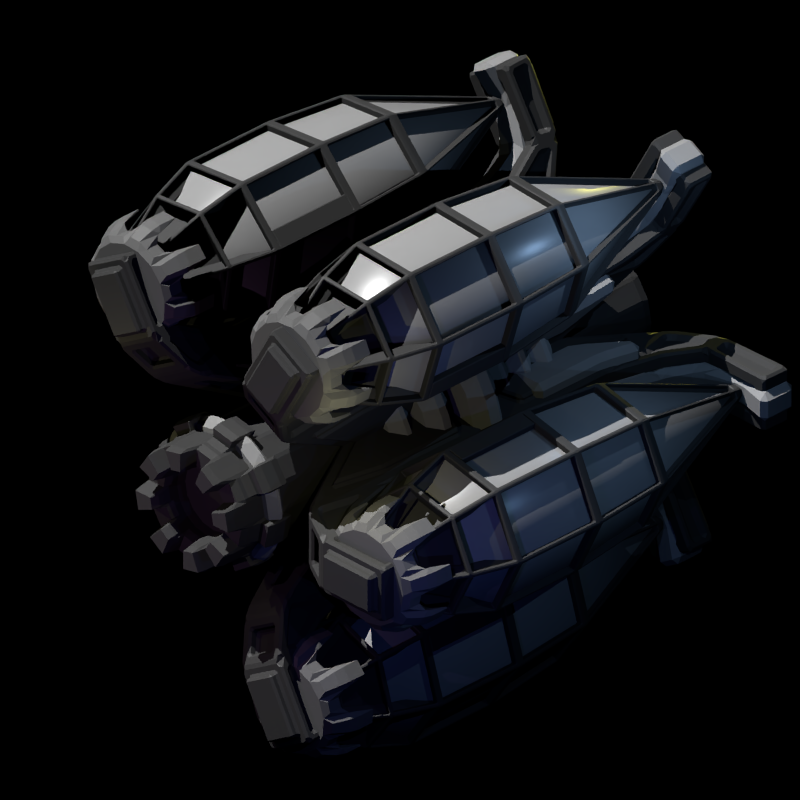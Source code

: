 # Source: emp_rack.blend  (saved by Blender 2.83.18; exported with 4.5.12 LTS)
import bpy
from mathutils import Matrix  # noqa: F401  (used for matrix-valued properties, if any)

bpy.ops.wm.read_factory_settings(use_empty=True)
scene = bpy.context.scene
scene.name = 'Scene'

# ---- collections
col_collection_1 = bpy.data.collections.new('Collection 1'); scene.collection.children.link(col_collection_1)
col_emp = bpy.data.collections.new('EMP'); scene.collection.children.link(col_emp)
col_rack = bpy.data.collections.new('Rack'); scene.collection.children.link(col_rack)

# ---- materials (node trees are filled in below, after node groups)
mat_material_001 = bpy.data.materials.new('Material.001')
mat_material_001.alpha_threshold = 0.0
mat_material_001.diffuse_color = (0.1193, 0.1193, 0.1193, 1.0)
mat_material_001.roughness = 0.5
mat_material_001.line_color = (0.0, 0.0, 0.0, 1.0)
mat_material = bpy.data.materials.new('Material')
mat_material.alpha_threshold = 0.0
mat_material.roughness = 0.5
mat_material.specular_intensity = 0.7233
mat_material.line_color = (0.0, 0.0, 0.0, 1.0)
mat_material_002 = bpy.data.materials.new('Material.002')
mat_material_002.alpha_threshold = 0.0
mat_material_002.roughness = 0.5
mat_material_002.specular_intensity = 0.7233
mat_material_002.line_color = (0.0, 0.0, 0.0, 1.0)
mat_rack_arm = bpy.data.materials.new('Rack Arm')
mat_emp_cap = bpy.data.materials.new('EMP Cap')

# ---- material node trees
mat_material_001.use_nodes = True; mat_material_001.node_tree.nodes.clear()
_N = mat_material_001.node_tree.nodes; _L = mat_material_001.node_tree.links
n0 = _N.new('ShaderNodeBsdfPrincipled'); n0.name = 'Principled BSDF'; n0.location = (10, 300)
n0.distribution = 'GGX'
n0.subsurface_method = 'BURLEY'
n0.inputs[0].default_value = (0.1193, 0.1193, 0.1193, 1.0)
n0.inputs[3].default_value = 1.45
n0.inputs[27].default_value = (0.0, 0.0, 0.0, 1.0)
n0.inputs[28].default_value = 1.0
n1 = _N.new('ShaderNodeOutputMaterial'); n1.name = 'Material Output'; n1.location = (300, 300)
_L.new(n0.outputs[0], n1.inputs[0])
n1.is_active_output = True
mat_material.use_nodes = True; mat_material.node_tree.nodes.clear()
_N = mat_material.node_tree.nodes; _L = mat_material.node_tree.links
n0 = _N.new('ShaderNodeBsdfPrincipled'); n0.name = 'Principled BSDF'; n0.location = (10, 300)
n0.distribution = 'GGX'
n0.subsurface_method = 'BURLEY'
n0.inputs[2].default_value = 0.3
n0.inputs[3].default_value = 1.45
n0.inputs[13].default_value = 1.0
n0.inputs[27].default_value = (0.0, 0.0, 0.0, 1.0)
n0.inputs[28].default_value = 1.0
n1 = _N.new('ShaderNodeOutputMaterial'); n1.name = 'Material Output'; n1.location = (300, 300)
_L.new(n0.outputs[0], n1.inputs[0])
n1.is_active_output = True
mat_rack_arm.use_nodes = True; mat_rack_arm.node_tree.nodes.clear()
_N = mat_rack_arm.node_tree.nodes; _L = mat_rack_arm.node_tree.links
n0 = _N.new('ShaderNodeBsdfPrincipled'); n0.name = 'Principled BSDF'; n0.location = (10, 300)
n0.distribution = 'GGX'
n0.subsurface_method = 'BURLEY'
n0.inputs[0].default_value = (0.1193, 0.1193, 0.1193, 1.0)
n0.inputs[3].default_value = 1.45
n0.inputs[27].default_value = (0.0, 0.0, 0.0, 1.0)
n0.inputs[28].default_value = 1.0
n1 = _N.new('ShaderNodeOutputMaterial'); n1.name = 'Material Output'; n1.location = (300, 300)
_L.new(n0.outputs[0], n1.inputs[0])
n1.is_active_output = True
mat_emp_cap.use_nodes = True; mat_emp_cap.node_tree.nodes.clear()
_N = mat_emp_cap.node_tree.nodes; _L = mat_emp_cap.node_tree.links
n0 = _N.new('ShaderNodeBsdfPrincipled'); n0.name = 'Principled BSDF'; n0.location = (10, 300)
n0.distribution = 'GGX'
n0.subsurface_method = 'BURLEY'
n0.inputs[0].default_value = (0.3424, 0.3424, 0.3424, 1.0)
n0.inputs[3].default_value = 1.45
n0.inputs[27].default_value = (0.0, 0.0, 0.0, 1.0)
n0.inputs[28].default_value = 1.0
n1 = _N.new('ShaderNodeOutputMaterial'); n1.name = 'Material Output'; n1.location = (300, 300)
_L.new(n0.outputs[0], n1.inputs[0])
n1.is_active_output = True

# ---- world
world_world = bpy.data.worlds.new('World'); scene.world = world_world
world_world.color = (0.0, 0.0, 0.0)
world_world.use_sun_shadow = False
world_world.sun_shadow_jitter_overblur = 0.0
world_world.cycles.sampling_method = 'MANUAL'
world_world.cycles.sample_map_resolution = 256
world_world.light_settings.ao_factor = 0.02247
world_world.light_settings.distance = 104.7

# ---- cameras
cam_camera = bpy.data.cameras.new('Camera')
cam_camera.type = 'ORTHO'
cam_camera.clip_end = 100.0
cam_camera.lens = 35.0
cam_camera.sensor_width = 32.0
cam_camera.sensor_height = 18.0
cam_camera.ortho_scale = 9.0
cam_camera.dof.focus_distance = 0.0
cam_camera.dof.aperture_fstop = 128.0

# ---- lights
light_sun = bpy.data.lights.new('Sun', 'SUN')
light_sun.transmission_factor = 0.0
light_sun.angle = 0.0
light_sun.energy = 2.0
light_sun.shadow_buffer_clip_start = 0.5
light_sun.shadow_soft_size = 1.0
light_sun.shadow_cascade_max_distance = 1000.0
light_sun.cycles.use_multiple_importance_sampling = False
light_lamp = bpy.data.lights.new('Lamp', 'POINT')
light_lamp.color = (0.3893, 0.6324, 1.0)
light_lamp.transmission_factor = 0.0
light_lamp.cutoff_distance = 30.0
light_lamp.energy = 20.0
light_lamp.shadow_buffer_clip_start = 1.001
light_lamp.shadow_maximum_resolution = 0.002
light_lamp.use_absolute_resolution = True
light_lamp.cycles.use_multiple_importance_sampling = False
light_lamp_001 = bpy.data.lights.new('Lamp.001', 'POINT')
light_lamp_001.color = (1.0, 0.9261, 0.4878)
light_lamp_001.transmission_factor = 0.0
light_lamp_001.cutoff_distance = 30.0
light_lamp_001.shadow_buffer_clip_start = 1.001
light_lamp_001.shadow_maximum_resolution = 0.002
light_lamp_001.use_absolute_resolution = True
light_lamp_001.cycles.use_multiple_importance_sampling = False
light_lamp_002 = bpy.data.lights.new('Lamp.002', 'POINT')
light_lamp_002.color = (0.1333, 0.2326, 1.0)
light_lamp_002.transmission_factor = 0.0
light_lamp_002.cutoff_distance = 30.0
light_lamp_002.energy = 20.0
light_lamp_002.shadow_buffer_clip_start = 1.001
light_lamp_002.shadow_maximum_resolution = 0.002
light_lamp_002.use_absolute_resolution = True
light_lamp_002.cycles.use_multiple_importance_sampling = False
light_lamp_003 = bpy.data.lights.new('Lamp.003', 'POINT')
light_lamp_003.color = (1.0, 0.9468, 0.1347)
light_lamp_003.transmission_factor = 0.0
light_lamp_003.cutoff_distance = 30.0
light_lamp_003.energy = 200.0
light_lamp_003.shadow_buffer_clip_start = 1.001
light_lamp_003.shadow_maximum_resolution = 0.002
light_lamp_003.use_absolute_resolution = True
light_lamp_003.cycles.use_multiple_importance_sampling = False
light_point = bpy.data.lights.new('Point', 'POINT')
light_point.color = (0.3104, 0.5797, 1.0)
light_point.transmission_factor = 0.0
light_point.energy = 20.0
light_point.shadow_maximum_resolution = 0.002
light_point.use_absolute_resolution = True
light_point_001 = bpy.data.lights.new('Point.001', 'POINT')
light_point_001.color = (0.3569, 0.2621, 1.0)
light_point_001.transmission_factor = 0.0
light_point_001.shadow_maximum_resolution = 0.002
light_point_001.use_absolute_resolution = True
light_point_002 = bpy.data.lights.new('Point.002', 'POINT')
light_point_002.color = (1.0, 0.946, 0.4808)
light_point_002.transmission_factor = 0.0
light_point_002.shadow_maximum_resolution = 0.002
light_point_002.use_absolute_resolution = True
light_point_003 = bpy.data.lights.new('Point.003', 'POINT')
light_point_003.color = (0.913, 0.4664, 1.0)
light_point_003.transmission_factor = 0.0
light_point_003.shadow_maximum_resolution = 0.002
light_point_003.use_absolute_resolution = True

# ---- meshes
me_cylinder_001 = bpy.data.meshes.new('Cylinder.001')
me_cylinder_001.from_pydata([(-0.3483, -1.795, 3.059), (-1.64, -1.795, 3.059), (-0.3483, -2.284, 2.342), (-1.64, -2.284, 2.342), (-0.3483, -2.028, 1.513), (-1.64, -2.028, 1.513), (-0.3483, -1.22, 1.196), (-1.64, -1.22, 1.196), (-0.3483, -0.4686, 1.629), (-1.64, -0.4686, 1.629), (-0.3483, -0.3393, 2.488), (-1.64, -0.3393, 2.488), (-0.3483, -0.9295, 3.124), (-1.64, -0.9295, 3.124), (0.7822, -1.741, 2.965), (0.7822, -2.176, 2.326), (0.7822, -1.948, 1.586), (0.7822, -1.228, 1.304), (0.7822, -0.5583, 1.691), (0.7822, -0.443, 2.456), (0.7822, -0.9691, 3.023), (2.796, -1.344, 2.278), (2.796, -1.392, 2.207), (2.796, -1.367, 2.126), (2.796, -1.288, 2.095), (2.796, -1.214, 2.138), (2.796, -1.201, 2.222), (2.796, -1.259, 2.284), (-2.222, -1.703, 2.9), (-2.222, -2.102, 2.314), (-2.222, -1.893, 1.638), (-2.222, -1.234, 1.379), (-2.222, -0.6205, 1.733), (-2.222, -0.515, 2.433), (-2.222, -0.9967, 2.953), (-2.717, -1.565, 2.661), (-2.717, -1.83, 2.273), (-2.717, -1.692, 1.825), (-2.717, -1.254, 1.653), (-2.717, -0.8477, 1.888), (-2.717, -0.7777, 2.352), (-2.717, -1.097, 2.697), (-0.2917, -1.815, 3.02), (-0.2917, -2.255, 2.375), (0.7257, -1.766, 2.936), (0.7257, -2.159, 2.36), (-0.2917, -1.751, 3.057), (-0.2917, -0.9724, 3.116), (0.7257, -1.702, 2.973), (0.7257, -1.008, 3.025), (-0.4128, -1.752, 3.062), (-1.575, -1.752, 3.062), (-0.4128, -0.9728, 3.12), (-1.575, -0.9728, 3.12), (-0.4128, -1.819, 3.023), (-1.575, -1.819, 3.023), (-0.4128, -2.259, 2.378), (-1.575, -2.259, 2.378), (-0.2917, -2.266, 2.302), (-0.2917, -2.036, 1.556), (0.7257, -2.17, 2.287), (0.7257, -1.964, 1.622), (-0.2917, -0.3724, 2.516), (-0.2917, -0.9036, 3.089), (0.7257, -0.4657, 2.487), (0.7257, -0.9393, 2.998), (-0.4128, -0.3688, 2.519), (-1.575, -0.3688, 2.519), (-0.4128, -0.9, 3.092), (-1.575, -0.9, 3.092), (-0.4128, -2.271, 2.3), (-1.575, -2.271, 2.3), (-0.4128, -2.041, 1.554), (-1.575, -2.041, 1.554), (-0.4128, -2.08, 2.359), (-1.575, -2.08, 2.359), (-0.4128, -1.85, 1.613), (-1.575, -1.85, 1.613), (-0.309, -2.076, 2.361), (-0.309, -1.846, 1.614), (0.7085, -1.979, 2.346), (0.7085, -1.774, 1.681), (-0.309, -1.651, 2.908), (-0.309, -2.091, 2.263), (0.7085, -1.602, 2.823), (0.7085, -1.994, 2.248), (-0.309, -1.736, 2.858), (-0.309, -0.9575, 2.917), (0.7085, -1.687, 2.774), (0.7085, -0.9932, 2.826), (-0.309, -0.5184, 2.38), (-0.309, -1.05, 2.953), (0.7085, -0.6117, 2.352), (0.7085, -1.085, 2.862), (-0.4128, -0.5154, 2.383), (-1.575, -0.5154, 2.383), (-0.4128, -1.047, 2.956), (-1.575, -1.047, 2.956), (-0.4128, -1.737, 2.863), (-1.575, -1.737, 2.863), (-0.4128, -0.9578, 2.921), (-1.575, -0.9578, 2.921), (-0.4128, -1.654, 2.91), (-1.575, -1.654, 2.91), (-0.4128, -2.094, 2.265), (-1.575, -2.094, 2.265), (-0.4128, -2.1, 1.745), (-1.575, -2.1, 1.745), (-0.4128, -1.909, 1.804), (-1.575, -1.909, 1.804), (-1.669, -1.812, 3.018), (-1.669, -2.252, 2.373), (-2.193, -1.73, 2.875), (-2.193, -2.089, 2.348), (-1.614, -1.653, 2.91), (-1.614, -2.093, 2.265), (-2.139, -1.571, 2.767), (-2.139, -1.93, 2.24), (-1.669, -1.751, 3.054), (-1.669, -0.9722, 3.112), (-2.193, -1.668, 2.91), (-2.193, -1.033, 2.958), (-1.614, -1.737, 2.862), (-1.614, -0.9578, 2.92), (-2.139, -1.654, 2.719), (-2.139, -1.018, 2.766), (-1.669, -0.3749, 2.514), (-1.669, -0.9061, 3.086), (-2.193, -0.533, 2.465), (-2.193, -0.9665, 2.932), (-1.614, -0.5159, 2.383), (-1.614, -1.047, 2.955), (-2.139, -0.674, 2.334), (-2.139, -1.108, 2.801), (-1.669, -2.263, 2.303), (-1.669, -2.033, 1.557), (-2.193, -2.099, 2.278), (-2.193, -1.911, 1.669), (-1.614, -2.079, 2.36), (-1.614, -1.849, 1.613), (-2.139, -1.916, 2.335), (-2.139, -1.728, 1.726), (-2.247, -2.08, 2.284), (-2.247, -1.892, 1.675), (-2.692, -1.835, 2.247), (-2.692, -1.71, 1.843), (-2.158, -1.909, 2.337), (-2.158, -1.721, 1.728), (-2.603, -1.664, 2.3), (-2.603, -1.539, 1.896), (-2.247, -1.713, 2.863), (-2.247, -2.072, 2.337), (-2.692, -1.589, 2.649), (-2.692, -1.827, 2.3), (-2.158, -1.565, 2.763), (-2.158, -1.924, 2.236), (-2.603, -1.441, 2.548), (-2.603, -1.679, 2.199), (-2.247, -1.667, 2.89), (-2.247, -1.031, 2.938), (-2.692, -1.543, 2.676), (-2.692, -1.121, 2.707), (-2.158, -1.653, 2.712), (-2.158, -1.018, 2.759), (-2.603, -1.53, 2.497), (-2.603, -1.108, 2.529), (-2.222, -0.515, 2.433), (-2.222, -0.9967, 2.953), (-2.717, -0.7777, 2.352), (-2.717, -1.097, 2.697), (-2.247, -0.5481, 2.451), (-2.247, -0.9817, 2.918), (-2.692, -0.7846, 2.378), (-2.692, -1.072, 2.688), (-2.158, -0.6792, 2.329), (-2.158, -1.113, 2.797), (-2.603, -0.9157, 2.256), (-2.603, -1.203, 2.566), (0.8829, -0.4955, 2.46), (0.8829, -0.969, 2.97), (2.695, -1.178, 2.249), (2.695, -1.23, 2.305), (0.8495, -0.5645, 2.396), (0.8495, -1.038, 2.906), (2.662, -1.247, 2.185), (2.662, -1.299, 2.241), (0.8829, -1.699, 2.932), (0.8829, -1.005, 2.984), (2.695, -1.342, 2.314), (2.695, -1.266, 2.319), (0.8495, -1.692, 2.838), (0.8495, -0.998, 2.89), (2.662, -1.335, 2.22), (2.662, -1.259, 2.225), (0.8829, -1.733, 2.913), (0.8829, -2.125, 2.337), (2.695, -1.376, 2.294), (2.695, -1.419, 2.231), (0.8495, -1.655, 2.86), (0.8495, -2.047, 2.284), (2.662, -1.298, 2.241), (2.662, -1.341, 2.178), (0.8829, -2.131, 2.299), (0.8829, -1.926, 1.634), (2.695, -1.425, 2.193), (2.695, -1.402, 2.12), (0.8495, -2.041, 2.327), (0.8495, -1.836, 1.662), (2.662, -1.335, 2.221), (2.662, -1.312, 2.147), (-2.247, -0.6275, 1.77), (-2.247, -0.5325, 2.4), (-2.692, -0.832, 1.909), (-2.692, -0.769, 2.327), (-2.158, -0.8043, 1.797), (-2.158, -0.7093, 2.427), (-2.603, -1.009, 1.936), (-2.603, -0.9458, 2.354), (-2.247, -1.209, 1.407), (-2.247, -0.6574, 1.726), (-2.692, -1.228, 1.654), (-2.692, -0.8619, 1.865), (-2.158, -1.299, 1.562), (-2.158, -0.7468, 1.881), (-2.603, -1.317, 1.809), (-2.603, -0.9513, 2.02), (-2.247, -1.856, 1.636), (-2.247, -1.262, 1.403), (-2.692, -1.674, 1.805), (-2.692, -1.281, 1.65), (-2.158, -1.79, 1.803), (-2.158, -1.197, 1.57), (-2.603, -1.609, 1.971), (-2.603, -1.215, 1.817), (-1.669, -0.4703, 1.674), (-1.669, -0.3539, 2.446), (-2.193, -0.607, 1.767), (-2.193, -0.512, 2.397), (-1.614, -0.6606, 1.702), (-1.614, -0.5442, 2.475), (-2.139, -0.7973, 1.795), (-2.139, -0.7023, 2.426), (-1.669, -1.187, 1.224), (-1.669, -0.5103, 1.615), (-2.193, -1.199, 1.389), (-2.193, -0.647, 1.708), (-1.614, -1.283, 1.391), (-1.614, -0.6065, 1.782), (-2.139, -1.295, 1.556), (-2.139, -0.7432, 1.875), (-1.669, -1.984, 1.504), (-1.669, -1.257, 1.219), (-2.193, -1.863, 1.617), (-2.193, -1.27, 1.384), (-1.614, -1.914, 1.684), (-1.614, -1.187, 1.398), (-2.139, -1.793, 1.796), (-2.139, -1.2, 1.563), (-0.4128, -0.4621, 1.672), (-1.575, -0.4621, 1.672), (-0.4128, -0.3457, 2.445), (-1.575, -0.3457, 2.445), (-0.4128, -0.6599, 1.702), (-1.575, -0.6599, 1.702), (-0.4128, -0.5435, 2.474), (-1.575, -0.5435, 2.474), (-0.4128, -1.183, 1.217), (-1.575, -1.183, 1.217), (-0.4128, -0.5062, 1.608), (-1.575, -0.5062, 1.608), (-0.4128, -1.283, 1.39), (-1.575, -1.283, 1.39), (-0.4128, -0.6062, 1.781), (-1.575, -0.6062, 1.781), (-0.4128, -1.988, 1.497), (-1.575, -1.988, 1.497), (-0.4128, -1.261, 1.211), (-1.575, -1.261, 1.211), (-0.4128, -1.914, 1.683), (-1.575, -1.914, 1.683), (-0.4128, -1.187, 1.398), (-1.575, -1.187, 1.398), (-0.2917, -0.467, 1.673), (-0.2917, -0.3506, 2.445), (0.7257, -0.5477, 1.728), (0.7257, -0.4439, 2.417), (-0.309, -0.664, 1.703), (-0.309, -0.5476, 2.475), (0.7085, -0.7447, 1.758), (0.7085, -0.6409, 2.446), (-0.2917, -1.185, 1.222), (-0.2917, -0.5086, 1.612), (0.7257, -1.192, 1.319), (0.7257, -0.5893, 1.667), (-0.309, -1.285, 1.394), (-0.309, -0.6083, 1.785), (0.7085, -1.292, 1.491), (0.7085, -0.6889, 1.84), (-0.2917, -1.986, 1.501), (-0.2917, -1.259, 1.216), (0.7257, -1.914, 1.568), (0.7257, -1.266, 1.313), (-0.309, -1.913, 1.687), (-0.309, -1.186, 1.401), (0.7085, -1.841, 1.753), (0.7085, -1.193, 1.499), (0.8829, -0.5878, 1.734), (0.8829, -0.4841, 2.423), (2.695, -1.178, 2.136), (2.695, -1.166, 2.212), (0.8495, -0.681, 1.748), (0.8495, -0.5772, 2.437), (2.662, -1.271, 2.15), (2.662, -1.26, 2.226), (0.8829, -1.213, 1.354), (0.8829, -0.6096, 1.702), (2.695, -1.266, 2.066), (2.695, -1.2, 2.104), (0.8495, -1.26, 1.436), (0.8495, -0.6567, 1.784), (2.662, -1.313, 2.148), (2.662, -1.247, 2.186), (0.8829, -1.899, 1.606), (0.8829, -1.251, 1.351), (2.695, -1.376, 2.091), (2.695, -1.305, 2.063), (0.8495, -1.865, 1.693), (0.8495, -1.217, 1.439), (2.662, -1.341, 2.179), (2.662, -1.27, 2.151), (-2.717, -1.511, 2.567), (-2.717, -1.722, 2.257), (-2.717, -1.612, 1.899), (-2.717, -1.263, 1.762), (-2.717, -0.9378, 1.949), (-2.717, -0.8819, 2.32), (-2.717, -1.137, 2.595), (-2.651, -1.511, 2.567), (-2.651, -1.722, 2.257), (-2.651, -1.612, 1.899), (-2.651, -1.263, 1.762), (-2.651, -0.9378, 1.949), (-2.651, -0.8819, 2.32), (-2.651, -1.137, 2.595), (-2.651, -1.473, 2.501), (-2.651, -1.646, 2.246), (-2.651, -1.556, 1.951), (-2.651, -1.268, 1.838), (-2.651, -1.001, 1.992), (-2.651, -0.9551, 2.298), (-2.651, -1.165, 2.524), (-2.757, -1.46, 2.479), (-2.757, -1.622, 2.242), (-2.757, -1.537, 1.968), (-2.757, -1.27, 1.863), (-2.757, -1.022, 2.006), (-2.757, -0.9787, 2.29), (-2.757, -1.174, 2.501), (-2.757, -1.415, 2.401), (-2.757, -1.533, 2.229), (-2.757, -1.471, 2.029), (-2.757, -1.277, 1.953), (-2.757, -1.096, 2.057), (-2.757, -1.065, 2.264), (-2.757, -1.207, 2.417), (-2.596, -1.372, 2.327), (-2.596, -1.448, 2.216), (-2.596, -1.408, 2.088), (-2.596, -1.283, 2.039), (-2.596, -1.167, 2.106), (-2.596, -1.147, 2.238), (-2.596, -1.238, 2.337), (2.874, -1.311, 2.221), (2.874, -1.327, 2.198), (2.874, -1.318, 2.171), (2.874, -1.292, 2.161), (2.874, -1.268, 2.175), (2.874, -1.264, 2.202), (2.874, -1.283, 2.223)], [], [(3, 2, 56, 57), (5, 4, 72, 73), (7, 6, 276, 277), (9, 8, 268, 269), (11, 10, 260, 261), (13, 34, 121, 119), (13, 1, 51, 53), (13, 12, 68, 69), (0, 14, 48, 46), (14, 21, 188, 186), (19, 10, 62, 64), (18, 8, 282, 284), (17, 6, 290, 292), (16, 4, 298, 300), (15, 2, 58, 60), (2, 15, 45, 43), (27, 21, 372, 378), (26, 19, 178, 180), (25, 18, 306, 308), (24, 17, 314, 316), (23, 16, 322, 324), (22, 15, 202, 204), (15, 22, 197, 195), (34, 41, 161, 159), (11, 33, 128, 126), (9, 32, 236, 234), (7, 31, 244, 242), (5, 30, 252, 250), (3, 29, 136, 134), (29, 3, 111, 113), (35, 41, 336, 330), (33, 40, 168, 166), (32, 39, 212, 210), (31, 38, 220, 218), (30, 37, 228, 226), (29, 36, 144, 142), (36, 29, 151, 153), (43, 45, 85, 83), (14, 0, 42, 44), (15, 14, 44, 45), (0, 2, 43, 42), (46, 48, 88, 86), (20, 12, 47, 49), (14, 20, 49, 48), (12, 0, 46, 47), (53, 51, 99, 101), (0, 12, 52, 50), (12, 13, 53, 52), (1, 0, 50, 51), (57, 56, 104, 105), (0, 1, 55, 54), (1, 3, 57, 55), (2, 0, 54, 56), (60, 58, 78, 80), (4, 16, 61, 59), (16, 15, 60, 61), (2, 4, 59, 58), (64, 62, 90, 92), (12, 20, 65, 63), (20, 19, 64, 65), (10, 12, 63, 62), (69, 68, 96, 97), (11, 13, 69, 67), (12, 10, 66, 68), (10, 11, 67, 66), (72, 76, 108, 106), (3, 5, 73, 71), (4, 2, 70, 72), (2, 3, 71, 70), (74, 75, 77, 76), (71, 73, 77, 75), (72, 70, 74, 76), (70, 71, 75, 74), (78, 79, 81, 80), (59, 61, 81, 79), (61, 60, 80, 81), (58, 59, 79, 78), (82, 83, 85, 84), (44, 42, 82, 84), (45, 44, 84, 85), (42, 43, 83, 82), (87, 86, 88, 89), (49, 47, 87, 89), (48, 49, 89, 88), (47, 46, 86, 87), (90, 91, 93, 92), (63, 65, 93, 91), (65, 64, 92, 93), (62, 63, 91, 90), (94, 95, 97, 96), (67, 69, 97, 95), (68, 66, 94, 96), (66, 67, 95, 94), (100, 101, 99, 98), (50, 52, 100, 98), (52, 53, 101, 100), (51, 50, 98, 99), (102, 103, 105, 104), (54, 55, 103, 102), (55, 57, 105, 103), (56, 54, 102, 104), (107, 106, 108, 109), (77, 73, 107, 109), (76, 77, 109, 108), (73, 72, 106, 107), (113, 111, 115, 117), (1, 28, 112, 110), (28, 29, 113, 112), (3, 1, 110, 111), (115, 114, 116, 117), (110, 112, 116, 114), (112, 113, 117, 116), (111, 110, 114, 115), (119, 121, 125, 123), (28, 1, 118, 120), (34, 28, 120, 121), (1, 13, 119, 118), (122, 123, 125, 124), (120, 118, 122, 124), (121, 120, 124, 125), (118, 119, 123, 122), (126, 128, 132, 130), (34, 13, 127, 129), (33, 34, 129, 128), (13, 11, 126, 127), (131, 130, 132, 133), (129, 127, 131, 133), (128, 129, 133, 132), (127, 126, 130, 131), (134, 136, 140, 138), (30, 5, 135, 137), (29, 30, 137, 136), (5, 3, 134, 135), (139, 138, 140, 141), (137, 135, 139, 141), (136, 137, 141, 140), (135, 134, 138, 139), (142, 144, 148, 146), (37, 30, 143, 145), (36, 37, 145, 144), (30, 29, 142, 143), (147, 146, 148, 149), (145, 143, 147, 149), (144, 145, 149, 148), (143, 142, 146, 147), (153, 151, 155, 157), (28, 35, 152, 150), (35, 36, 153, 152), (29, 28, 150, 151), (155, 154, 156, 157), (150, 152, 156, 154), (152, 153, 157, 156), (151, 150, 154, 155), (159, 161, 165, 163), (35, 28, 158, 160), (41, 35, 160, 161), (28, 34, 159, 158), (162, 163, 165, 164), (160, 158, 162, 164), (161, 160, 164, 165), (158, 159, 163, 162), (166, 168, 172, 170), (41, 34, 167, 169), (40, 41, 169, 168), (34, 33, 166, 167), (170, 172, 176, 174), (169, 167, 171, 173), (168, 169, 173, 172), (167, 166, 170, 171), (175, 174, 176, 177), (173, 171, 175, 177), (172, 173, 177, 176), (171, 170, 174, 175), (180, 178, 182, 184), (20, 27, 181, 179), (27, 26, 180, 181), (19, 20, 179, 178), (182, 183, 185, 184), (179, 181, 185, 183), (181, 180, 184, 185), (178, 179, 183, 182), (186, 188, 192, 190), (27, 20, 187, 189), (21, 27, 189, 188), (20, 14, 186, 187), (191, 190, 192, 193), (189, 187, 191, 193), (188, 189, 193, 192), (187, 186, 190, 191), (195, 197, 201, 199), (21, 14, 194, 196), (22, 21, 196, 197), (14, 15, 195, 194), (198, 199, 201, 200), (196, 194, 198, 200), (197, 196, 200, 201), (194, 195, 199, 198), (204, 202, 206, 208), (16, 23, 205, 203), (23, 22, 204, 205), (15, 16, 203, 202), (206, 207, 209, 208), (203, 205, 209, 207), (205, 204, 208, 209), (202, 203, 207, 206), (210, 212, 216, 214), (40, 33, 211, 213), (39, 40, 213, 212), (33, 32, 210, 211), (215, 214, 216, 217), (213, 211, 215, 217), (212, 213, 217, 216), (211, 210, 214, 215), (218, 220, 224, 222), (39, 32, 219, 221), (38, 39, 221, 220), (32, 31, 218, 219), (223, 222, 224, 225), (221, 219, 223, 225), (220, 221, 225, 224), (219, 218, 222, 223), (226, 228, 232, 230), (38, 31, 227, 229), (37, 38, 229, 228), (31, 30, 226, 227), (231, 230, 232, 233), (229, 227, 231, 233), (228, 229, 233, 232), (227, 226, 230, 231), (234, 236, 240, 238), (33, 11, 235, 237), (32, 33, 237, 236), (11, 9, 234, 235), (239, 238, 240, 241), (237, 235, 239, 241), (236, 237, 241, 240), (235, 234, 238, 239), (242, 244, 248, 246), (32, 9, 243, 245), (31, 32, 245, 244), (9, 7, 242, 243), (247, 246, 248, 249), (245, 243, 247, 249), (244, 245, 249, 248), (243, 242, 246, 247), (250, 252, 256, 254), (31, 7, 251, 253), (30, 31, 253, 252), (7, 5, 250, 251), (255, 254, 256, 257), (253, 251, 255, 257), (252, 253, 257, 256), (251, 250, 254, 255), (261, 260, 264, 265), (9, 11, 261, 259), (10, 8, 258, 260), (8, 9, 259, 258), (262, 263, 265, 264), (259, 261, 265, 263), (260, 258, 262, 264), (258, 259, 263, 262), (269, 268, 272, 273), (7, 9, 269, 267), (8, 6, 266, 268), (6, 7, 267, 266), (270, 271, 273, 272), (267, 269, 273, 271), (268, 266, 270, 272), (266, 267, 271, 270), (277, 276, 280, 281), (5, 7, 277, 275), (6, 4, 274, 276), (4, 5, 275, 274), (278, 279, 281, 280), (275, 277, 281, 279), (276, 274, 278, 280), (274, 275, 279, 278), (284, 282, 286, 288), (10, 19, 285, 283), (19, 18, 284, 285), (8, 10, 283, 282), (286, 287, 289, 288), (283, 285, 289, 287), (285, 284, 288, 289), (282, 283, 287, 286), (292, 290, 294, 296), (8, 18, 293, 291), (18, 17, 292, 293), (6, 8, 291, 290), (294, 295, 297, 296), (291, 293, 297, 295), (293, 292, 296, 297), (290, 291, 295, 294), (300, 298, 302, 304), (6, 17, 301, 299), (17, 16, 300, 301), (4, 6, 299, 298), (302, 303, 305, 304), (299, 301, 305, 303), (301, 300, 304, 305), (298, 299, 303, 302), (308, 306, 310, 312), (19, 26, 309, 307), (26, 25, 308, 309), (18, 19, 307, 306), (310, 311, 313, 312), (307, 309, 313, 311), (309, 308, 312, 313), (306, 307, 311, 310), (316, 314, 318, 320), (18, 25, 317, 315), (25, 24, 316, 317), (17, 18, 315, 314), (318, 319, 321, 320), (315, 317, 321, 319), (317, 316, 320, 321), (314, 315, 319, 318), (324, 322, 326, 328), (17, 24, 325, 323), (24, 23, 324, 325), (16, 17, 323, 322), (326, 327, 329, 328), (323, 325, 329, 327), (325, 324, 328, 329), (322, 323, 327, 326), (330, 336, 343, 337), (41, 40, 335, 336), (40, 39, 334, 335), (39, 38, 333, 334), (38, 37, 332, 333), (37, 36, 331, 332), (36, 35, 330, 331), (337, 343, 350, 344), (336, 335, 342, 343), (335, 334, 341, 342), (334, 333, 340, 341), (333, 332, 339, 340), (332, 331, 338, 339), (331, 330, 337, 338), (344, 350, 357, 351), (343, 342, 349, 350), (342, 341, 348, 349), (341, 340, 347, 348), (340, 339, 346, 347), (339, 338, 345, 346), (338, 337, 344, 345), (351, 357, 364, 358), (350, 349, 356, 357), (349, 348, 355, 356), (348, 347, 354, 355), (347, 346, 353, 354), (346, 345, 352, 353), (345, 344, 351, 352), (358, 364, 371, 365), (357, 356, 363, 364), (356, 355, 362, 363), (355, 354, 361, 362), (354, 353, 360, 361), (353, 352, 359, 360), (352, 351, 358, 359), (366, 365, 371, 370, 369, 368, 367), (364, 363, 370, 371), (363, 362, 369, 370), (362, 361, 368, 369), (361, 360, 367, 368), (360, 359, 366, 367), (359, 358, 365, 366), (372, 373, 374, 375, 376, 377, 378), (26, 27, 378, 377), (25, 26, 377, 376), (24, 25, 376, 375), (23, 24, 375, 374), (22, 23, 374, 373), (21, 22, 373, 372)])
me_cylinder_001.materials.append(mat_material_001)
me_cylinder_001.use_remesh_preserve_volume = False
me_cylinder_001.use_remesh_preserve_attributes = False
me_cylinder_001.use_mirror_vertex_groups = False
me_cylinder_001.update()
me_cylinder_002 = bpy.data.meshes.new('Cylinder.002')
me_cylinder_002.from_pydata([(-0.3729, -1.75, 2.981), (-1.615, -1.75, 2.981), (-0.3729, -2.195, 2.328), (-1.615, -2.195, 2.328), (-0.3729, -1.962, 1.574), (-1.615, -1.962, 1.574), (-0.3729, -1.227, 1.285), (-1.615, -1.227, 1.285), (-0.3729, -0.5429, 1.68), (-1.615, -0.5429, 1.68), (-0.3729, -0.4252, 2.461), (-1.615, -0.4252, 2.461), (-0.3729, -0.9623, 3.04), (-1.615, -0.9623, 3.04), (0.7831, -1.698, 2.891), (0.7831, -2.092, 2.313), (0.7831, -1.886, 1.644), (0.7831, -1.235, 1.388), (0.7831, -0.6284, 1.738), (0.7831, -0.524, 2.431), (0.7831, -1.0, 2.944), (2.693, -1.318, 2.232), (2.693, -1.34, 2.2), (2.693, -1.328, 2.162), (2.693, -1.291, 2.148), (2.693, -1.257, 2.167), (2.693, -1.251, 2.206), (2.693, -1.278, 2.235), (-2.402, -1.52, 2.583), (-2.402, -1.741, 2.26), (-2.402, -1.625, 1.886), (-2.402, -1.261, 1.743), (-2.402, -0.9224, 1.939), (-2.402, -0.8641, 2.326), (-2.402, -1.13, 2.612)], [], [(0, 1, 3, 2), (2, 3, 5, 4), (4, 5, 7, 6), (6, 7, 9, 8), (8, 9, 11, 10), (1, 13, 34, 28), (12, 13, 1, 0), (10, 11, 13, 12), (12, 0, 14, 20), (20, 14, 21, 27), (10, 12, 20, 19), (8, 10, 19, 18), (6, 8, 18, 17), (4, 6, 17, 16), (2, 4, 16, 15), (0, 2, 15, 14), (21, 22, 23, 24, 25, 26, 27), (19, 20, 27, 26), (18, 19, 26, 25), (17, 18, 25, 24), (16, 17, 24, 23), (15, 16, 23, 22), (14, 15, 22, 21), (29, 28, 34, 33, 32, 31, 30), (13, 11, 33, 34), (11, 9, 32, 33), (9, 7, 31, 32), (7, 5, 30, 31), (5, 3, 29, 30), (3, 1, 28, 29)])
me_cylinder_002.polygons.foreach_set('use_smooth', [True] * 30)
me_cylinder_002.materials.append(mat_material)
me_cylinder_002.use_remesh_preserve_volume = False
me_cylinder_002.use_remesh_preserve_attributes = False
me_cylinder_002.use_mirror_vertex_groups = False
me_cylinder_002.update()
me_cylinder_003 = bpy.data.meshes.new('Cylinder.003')
me_cylinder_003.from_pydata([(-0.02261, 1.16, -1.039e-08), (0.2867, 1.16, 1.971e-07), (-0.02261, 1.06, -0.4719), (0.2867, 1.06, -0.4719), (-0.02261, 0.7764, -0.8623), (0.2867, 0.7764, -0.8623), (-0.02261, 0.3586, -1.104), (0.2867, 0.3586, -1.104), (-0.02261, -0.1213, -1.154), (0.2867, -0.1213, -1.154), (-0.02261, -0.5802, -1.005), (0.2867, -0.5802, -1.005), (-0.02261, -0.9387, -0.682), (0.2867, -0.9387, -0.682), (-0.02261, -1.135, -0.2412), (0.2867, -1.135, -0.2412), (-0.02261, -1.135, 0.2412), (0.2867, -1.135, 0.2412), (-0.02261, -0.9387, 0.682), (0.2867, -0.9387, 0.682), (-0.02261, -0.5802, 1.005), (0.2867, -0.5802, 1.005), (-0.02261, -0.1213, 1.154), (0.2867, -0.1213, 1.154), (-0.02261, 0.3586, 1.104), (0.2867, 0.3586, 1.104), (-0.02261, 0.7764, 0.8623), (0.2867, 0.7764, 0.8623), (-0.02261, 1.06, 0.4719), (0.2867, 1.06, 0.4719), (0.3857, 1.037, -9.127e-09), (0.662, 1.037, 1.763e-07), (0.3857, 0.9471, -0.4217), (0.662, 0.9471, -0.4217), (0.3857, 0.6937, -0.7705), (0.662, 0.6937, -0.7705), (0.3857, 0.3204, -0.986), (0.662, 0.3204, -0.986), (0.3857, -0.1084, -1.031), (0.662, -0.1084, -1.031), (0.3857, -0.5184, -0.8978), (0.662, -0.5184, -0.8978), (0.3857, -0.8387, -0.6094), (0.662, -0.8387, -0.6094), (0.3857, -1.014, -0.2156), (0.662, -1.014, -0.2156), (0.3857, -1.014, 0.2156), (0.662, -1.014, 0.2156), (0.3857, -0.8387, 0.6094), (0.662, -0.8387, 0.6094), (0.3857, -0.5184, 0.8978), (0.662, -0.5184, 0.8978), (0.3857, -0.1084, 1.031), (0.662, -0.1084, 1.031), (0.3857, 0.3204, 0.986), (0.662, 0.3204, 0.986), (0.3857, 0.6937, 0.7705), (0.662, 0.6937, 0.7705), (0.3857, 0.9471, 0.4217), (0.662, 0.9471, 0.4217), (0.7067, 0.9291, -4.208e-09), (0.9543, 0.9291, 1.619e-07), (0.7067, 0.8488, -0.3779), (0.9543, 0.8488, -0.3779), (0.7067, 0.6217, -0.6905), (0.9543, 0.6217, -0.6905), (0.7067, 0.2871, -0.8836), (0.9543, 0.2871, -0.8836), (0.7067, -0.09712, -0.924), (0.9543, -0.09712, -0.924), (0.7067, -0.4645, -0.8046), (0.9543, -0.4645, -0.8046), (0.7067, -0.7517, -0.5461), (0.9543, -0.7517, -0.5461), (0.7067, -0.9088, -0.1932), (0.9543, -0.9088, -0.1932), (0.7067, -0.9088, 0.1932), (0.9543, -0.9088, 0.1932), (0.7067, -0.7517, 0.5461), (0.9543, -0.7517, 0.5461), (0.7067, -0.4645, 0.8046), (0.9543, -0.4645, 0.8046), (0.7067, -0.09712, 0.924), (0.9543, -0.09712, 0.924), (0.7067, 0.2871, 0.8836), (0.9543, 0.2871, 0.8836), (0.7067, 0.6217, 0.6905), (0.9543, 0.6217, 0.6905), (0.7067, 0.8488, 0.3779), (0.9543, 0.8488, 0.3779), (-0.3751, 0.9291, -4.208e-09), (-0.1275, 0.9291, 1.619e-07), (-0.3751, 0.8488, -0.3779), (-0.1275, 0.8488, -0.3779), (-0.3751, 0.6217, -0.6905), (-0.1275, 0.6217, -0.6905), (-0.3751, 0.2871, -0.8836), (-0.1275, 0.2871, -0.8836), (-0.3751, -0.09712, -0.924), (-0.1275, -0.09712, -0.924), (-0.3751, -0.4645, -0.8046), (-0.1275, -0.4645, -0.8046), (-0.3751, -0.7517, -0.5461), (-0.1275, -0.7517, -0.5461), (-0.3751, -0.9088, -0.1932), (-0.1275, -0.9088, -0.1932), (-0.3751, -0.9088, 0.1932), (-0.1275, -0.9088, 0.1932), (-0.3751, -0.7517, 0.5461), (-0.1275, -0.7517, 0.5461), (-0.3751, -0.4645, 0.8046), (-0.1275, -0.4645, 0.8046), (-0.3751, -0.09712, 0.924), (-0.1275, -0.09712, 0.924), (-0.3751, 0.2871, 0.8836), (-0.1275, 0.2871, 0.8836), (-0.3751, 0.6217, 0.6905), (-0.1275, 0.6217, 0.6905), (-0.3751, 0.8488, 0.3779), (-0.1275, 0.8488, 0.3779), (-0.6221, 0.9291, -4.208e-09), (-0.3745, 0.9291, 1.619e-07), (-0.6221, 0.8488, -0.3779), (-0.3745, 0.8488, -0.3779), (-0.6221, 0.6217, -0.6905), (-0.3745, 0.6217, -0.6905), (-0.6221, 0.2871, -0.8836), (-0.3745, 0.2871, -0.8836), (-0.6221, -0.09712, -0.924), (-0.3745, -0.09712, -0.924), (-0.6221, -0.4645, -0.8046), (-0.3745, -0.4645, -0.8046), (-0.6221, -0.7517, -0.5461), (-0.3745, -0.7517, -0.5461), (-0.6221, -0.9088, -0.1932), (-0.3745, -0.9088, -0.1932), (-0.6221, -0.9088, 0.1932), (-0.3745, -0.9088, 0.1932), (-0.6221, -0.7517, 0.5461), (-0.3745, -0.7517, 0.5461), (-0.6221, -0.4645, 0.8046), (-0.3745, -0.4645, 0.8046), (-0.6221, -0.09712, 0.924), (-0.3745, -0.09712, 0.924), (-0.6221, 0.2871, 0.8836), (-0.3745, 0.2871, 0.8836), (-0.6221, 0.6217, 0.6905), (-0.3745, 0.6217, 0.6905), (-0.6221, 0.8488, 0.3779), (-0.3745, 0.8488, 0.3779), (-0.8606, 0.9291, -4.208e-09), (-0.613, 0.9291, 1.619e-07), (-0.8606, 0.8488, -0.3779), (-0.613, 0.8488, -0.3779), (-0.8606, 0.6217, -0.6905), (-0.613, 0.6217, -0.6905), (-0.8606, 0.2871, -0.8836), (-0.613, 0.2871, -0.8836), (-0.8606, -0.09712, -0.924), (-0.613, -0.09712, -0.924), (-0.8606, -0.4645, -0.8046), (-0.613, -0.4645, -0.8046), (-0.8606, -0.7517, -0.5461), (-0.613, -0.7517, -0.5461), (-0.8606, -0.9088, -0.1932), (-0.613, -0.9088, -0.1932), (-0.8606, -0.9088, 0.1932), (-0.613, -0.9088, 0.1932), (-0.8606, -0.7517, 0.5461), (-0.613, -0.7517, 0.5461), (-0.8606, -0.4645, 0.8046), (-0.613, -0.4645, 0.8046), (-0.8606, -0.09712, 0.924), (-0.613, -0.09712, 0.924), (-0.8606, 0.2871, 0.8836), (-0.613, 0.2871, 0.8836), (-0.8606, 0.6217, 0.6905), (-0.613, 0.6217, 0.6905), (-0.8606, 0.8488, 0.3779), (-0.613, 0.8488, 0.3779)], [], [(0, 1, 3, 2), (2, 3, 5, 4), (4, 5, 7, 6), (6, 7, 9, 8), (8, 9, 11, 10), (10, 11, 13, 12), (12, 13, 15, 14), (14, 15, 17, 16), (16, 17, 19, 18), (18, 19, 21, 20), (20, 21, 23, 22), (22, 23, 25, 24), (24, 25, 27, 26), (3, 1, 29, 27, 25, 23, 21, 19, 17, 15, 13, 11, 9, 7, 5), (28, 29, 1, 0), (26, 27, 29, 28), (0, 2, 4, 6, 8, 10, 12, 14, 16, 18, 20, 22, 24, 26, 28), (30, 31, 33, 32), (32, 33, 35, 34), (34, 35, 37, 36), (36, 37, 39, 38), (38, 39, 41, 40), (40, 41, 43, 42), (42, 43, 45, 44), (44, 45, 47, 46), (46, 47, 49, 48), (48, 49, 51, 50), (50, 51, 53, 52), (52, 53, 55, 54), (54, 55, 57, 56), (33, 31, 59, 57, 55, 53, 51, 49, 47, 45, 43, 41, 39, 37, 35), (58, 59, 31, 30), (56, 57, 59, 58), (30, 32, 34, 36, 38, 40, 42, 44, 46, 48, 50, 52, 54, 56, 58), (60, 61, 63, 62), (62, 63, 65, 64), (64, 65, 67, 66), (66, 67, 69, 68), (68, 69, 71, 70), (70, 71, 73, 72), (72, 73, 75, 74), (74, 75, 77, 76), (76, 77, 79, 78), (78, 79, 81, 80), (80, 81, 83, 82), (82, 83, 85, 84), (84, 85, 87, 86), (63, 61, 89, 87, 85, 83, 81, 79, 77, 75, 73, 71, 69, 67, 65), (88, 89, 61, 60), (86, 87, 89, 88), (60, 62, 64, 66, 68, 70, 72, 74, 76, 78, 80, 82, 84, 86, 88), (90, 91, 93, 92), (92, 93, 95, 94), (94, 95, 97, 96), (96, 97, 99, 98), (98, 99, 101, 100), (100, 101, 103, 102), (102, 103, 105, 104), (104, 105, 107, 106), (106, 107, 109, 108), (108, 109, 111, 110), (110, 111, 113, 112), (112, 113, 115, 114), (114, 115, 117, 116), (93, 91, 119, 117, 115, 113, 111, 109, 107, 105, 103, 101, 99, 97, 95), (118, 119, 91, 90), (116, 117, 119, 118), (90, 92, 94, 96, 98, 100, 102, 104, 106, 108, 110, 112, 114, 116, 118), (120, 121, 123, 122), (122, 123, 125, 124), (124, 125, 127, 126), (126, 127, 129, 128), (128, 129, 131, 130), (130, 131, 133, 132), (132, 133, 135, 134), (134, 135, 137, 136), (136, 137, 139, 138), (138, 139, 141, 140), (140, 141, 143, 142), (142, 143, 145, 144), (144, 145, 147, 146), (123, 121, 149, 147, 145, 143, 141, 139, 137, 135, 133, 131, 129, 127, 125), (148, 149, 121, 120), (146, 147, 149, 148), (120, 122, 124, 126, 128, 130, 132, 134, 136, 138, 140, 142, 144, 146, 148), (150, 151, 153, 152), (152, 153, 155, 154), (154, 155, 157, 156), (156, 157, 159, 158), (158, 159, 161, 160), (160, 161, 163, 162), (162, 163, 165, 164), (164, 165, 167, 166), (166, 167, 169, 168), (168, 169, 171, 170), (170, 171, 173, 172), (172, 173, 175, 174), (174, 175, 177, 176), (153, 151, 179, 177, 175, 173, 171, 169, 167, 165, 163, 161, 159, 157, 155), (178, 179, 151, 150), (176, 177, 179, 178), (150, 152, 154, 156, 158, 160, 162, 164, 166, 168, 170, 172, 174, 176, 178)])
me_cylinder_003.materials.append(mat_material_002)
me_cylinder_003.use_remesh_preserve_volume = False
me_cylinder_003.use_remesh_preserve_attributes = False
me_cylinder_003.use_mirror_vertex_groups = False
me_cylinder_003.update()
me_cube_002 = bpy.data.meshes.new('Cube.002')
me_cube_002.from_pydata([(0.7337, -0.5078, 0.6652), (1.707, -0.1621, 1.586), (0.7337, 0.5078, 0.6652), (2.221, 0.3526, 1.591), (1.442, -0.2473, 0.635), (2.547, -0.1202, 1.219), (1.442, 0.2473, 0.635), (2.547, 0.1202, 1.219), (2.414, -0.3526, 1.765), (2.414, 0.3526, 1.765), (2.99, -0.2147, 1.586), (2.99, 0.2147, 1.586), (2.856, -0.1667, 2.175), (2.856, 0.1667, 2.175), (3.215, -0.2343, 2.077), (3.215, 0.2343, 2.077), (2.844, -0.1667, 2.795), (2.844, 0.1667, 2.795), (3.227, -0.2343, 2.84), (3.227, 0.2343, 2.84), (-0.997, -0.5321, 0.5148), (-0.997, -0.3526, 0.9986), (-0.997, 0.5321, 0.5148), (-0.997, 0.3526, 0.9986), (0.1458, 0.5069, 0.6651), (0.5884, 0.1621, 1.593), (0.5884, -0.1621, 1.593), (0.1458, -0.5069, 0.6651), (3.142, 0.2147, 1.84), (3.142, -0.2147, 1.84), (3.129, 0.3526, 2.858), (3.129, -0.3526, 2.858), (3.318, 0.2343, 2.075), (3.318, -0.2343, 2.075), (3.33, 0.2343, 2.838), (3.33, -0.2343, 2.838), (2.346, 0.372, 1.283), (1.176, 0.5095, 0.6655), (1.176, -0.5095, 0.6655), (2.346, -0.372, 1.283), (2.463, 0.1202, 1.379), (1.357, 0.2473, 0.7953), (1.357, -0.2473, 0.7953), (2.463, -0.1202, 1.379), (2.919, 0.3526, 1.467), (2.824, -0.3526, 1.546), (3.116, 0.3526, 2.076), (3.116, -0.3526, 2.076), (2.887, 0.2147, 1.648), (2.887, -0.2147, 1.648), (3.039, 0.2147, 1.902), (3.039, -0.2147, 1.902), (2.697, -0.1621, 1.927), (2.697, 0.1621, 1.927), (2.939, -0.3526, 2.854), (2.939, 0.3526, 2.854), (2.996, -0.1667, 2.18), (2.996, 0.1667, 2.18), (2.983, -0.1667, 2.8), (2.983, 0.1667, 2.8), (2.221, -0.3526, 1.591), (2.414, -0.1621, 1.765), (2.414, 0.1621, 1.765), (1.707, 0.1621, 1.586), (2.958, -0.3526, 2.104), (2.958, 0.3526, 2.104), (0.4966, 0.3777, 1.443), (0.4966, -0.3777, 1.443), (1.741, -0.1621, 1.455), (1.741, 0.1621, 1.455), (2.448, -0.1621, 1.635), (2.448, 0.1621, 1.635), (2.73, -0.1621, 1.796), (2.73, 0.1621, 1.796), (0.6222, 0.1621, 1.463), (0.6222, -0.1621, 1.463), (1.215, 0.5321, 0.5148), (0.7337, 0.5321, 0.5148), (1.689, 0.3773, 1.436), (2.741, 0.3526, 1.471), (2.741, -0.3526, 1.471), (1.215, -0.5321, 0.5148), (0.7337, -0.5321, 0.5148), (1.689, -0.3773, 1.436), (0.398, 0.3526, 1.594), (-0.08865, -0.5321, 0.5148), (-0.08865, 0.5321, 0.5148), (0.398, -0.3526, 1.594), (0.7337, -0.6136, 0.6652), (1.689, -0.4559, 1.436), (1.689, 0.4559, 1.436), (0.7337, 0.6136, 0.6652), (1.176, 0.6156, 0.6655), (2.346, 0.4495, 1.283), (2.346, -0.4495, 1.283), (1.176, -0.6156, 0.6655), (0.4966, 0.4563, 1.443), (0.1458, -0.6125, 0.6651), (0.1458, 0.6125, 0.6651), (0.4966, -0.4563, 1.443), (2.884, 0.3526, 1.894), (3.019, 0.3526, 1.87), (3.019, -0.3526, 1.87), (2.884, -0.3526, 1.894), (2.838, 0.3526, 2.951), (3.229, 0.3526, 2.958), (3.229, -0.3526, 2.958), (2.838, -0.3526, 2.951), (2.958, 0.2947, 2.104), (3.116, 0.2947, 2.076), (3.116, -0.2947, 2.076), (2.958, -0.2947, 2.104), (2.939, 0.2947, 2.854), (3.129, 0.2947, 2.858), (3.129, -0.2947, 2.858), (2.939, -0.2947, 2.854), (1.707, 0.3526, 1.586), (2.775, 0.3526, 1.339), (2.775, -0.3526, 1.339), (1.707, -0.3526, 1.586), (2.46, -0.3526, 1.652), (2.46, 0.3526, 1.652), (2.919, -0.3526, 1.467), (2.824, 0.3526, 1.546), (2.862, 0.3526, 2.021), (3.213, 0.3526, 1.958), (3.213, -0.3526, 1.958), (2.862, -0.3526, 2.021), (2.46, 0.2959, 1.652), (2.824, 0.2959, 1.546), (2.824, -0.2959, 1.546), (2.46, -0.2959, 1.652), (2.221, 0.2959, 1.591), (2.741, 0.2959, 1.471), (2.741, -0.2959, 1.471), (2.221, -0.2959, 1.591), (2.884, 0.2959, 1.894), (3.019, 0.2959, 1.87), (3.019, -0.2959, 1.87), (2.884, -0.2959, 1.894)], [], [(84, 86, 22, 23), (37, 2, 91, 92), (4, 6, 41, 42), (67, 27, 97, 99), (77, 76, 81, 82), (61, 52, 72, 70), (45, 102, 138, 130), (60, 80, 134, 135), (101, 123, 129, 137), (118, 117, 44, 122), (15, 19, 34, 32), (80, 45, 130, 134), (11, 28, 50, 48), (63, 25, 74, 69), (105, 104, 107, 106), (12, 16, 58, 56), (55, 30, 113, 112), (30, 46, 109, 113), (20, 21, 23, 22), (85, 87, 21, 20), (87, 84, 23, 21), (86, 85, 20, 22), (77, 82, 85, 86), (25, 26, 75, 74), (38, 39, 94, 95), (66, 78, 90, 96), (15, 14, 126, 125), (18, 19, 105, 106), (19, 15, 125, 105), (14, 18, 106, 126), (33, 32, 34, 35), (14, 15, 32, 33), (18, 14, 33, 35), (19, 18, 35, 34), (7, 6, 76, 117), (6, 4, 81, 76), (5, 7, 117, 118), (4, 5, 118, 81), (41, 40, 43, 42), (7, 5, 43, 40), (6, 7, 40, 41), (5, 4, 42, 43), (11, 10, 122, 44), (29, 28, 125, 126), (10, 29, 126, 122), (28, 11, 44, 125), (49, 48, 50, 51), (28, 29, 51, 50), (29, 10, 49, 51), (10, 11, 48, 49), (12, 13, 124, 127), (17, 16, 107, 104), (16, 12, 127, 107), (13, 17, 104, 124), (57, 56, 58, 59), (13, 12, 56, 57), (17, 13, 57, 59), (16, 17, 59, 58), (61, 1, 119, 8), (63, 62, 9, 116), (53, 52, 127, 124), (52, 61, 8, 127), (62, 53, 124, 9), (25, 63, 116, 84), (1, 26, 87, 119), (26, 25, 84, 87), (69, 68, 70, 71), (71, 70, 72, 73), (68, 69, 74, 75), (62, 63, 69, 71), (26, 1, 68, 75), (53, 62, 71, 73), (52, 53, 73, 72), (1, 61, 70, 68), (2, 37, 76, 77), (36, 78, 116, 117), (37, 36, 117, 76), (39, 38, 81, 118), (38, 0, 82, 81), (83, 39, 118, 119), (78, 66, 84, 116), (0, 27, 85, 82), (24, 2, 77, 86), (67, 83, 119, 87), (27, 67, 87, 85), (66, 24, 86, 84), (91, 90, 93, 92), (95, 94, 89, 88), (88, 89, 99, 97), (90, 91, 98, 96), (27, 0, 88, 97), (0, 38, 95, 88), (24, 66, 96, 98), (78, 36, 93, 90), (2, 24, 98, 91), (39, 83, 89, 94), (36, 37, 92, 93), (83, 67, 99, 89), (65, 46, 125, 124), (47, 64, 127, 126), (30, 55, 104, 105), (54, 31, 106, 107), (46, 30, 105, 125), (31, 47, 126, 106), (64, 54, 107, 127), (55, 65, 124, 104), (111, 110, 114, 115), (109, 108, 112, 113), (46, 65, 108, 109), (65, 55, 112, 108), (47, 31, 114, 110), (31, 54, 115, 114), (64, 47, 110, 111), (54, 64, 111, 115), (3, 79, 117, 116), (80, 60, 119, 118), (60, 120, 8, 119), (121, 3, 116, 9), (45, 80, 118, 122), (79, 123, 44, 117), (101, 100, 124, 125), (103, 102, 126, 127), (102, 45, 122, 126), (120, 103, 127, 8), (100, 121, 9, 124), (123, 101, 125, 44), (131, 130, 138, 139), (135, 134, 130, 131), (133, 132, 128, 129), (129, 128, 136, 137), (123, 79, 133, 129), (120, 60, 135, 131), (103, 120, 131, 139), (100, 101, 137, 136), (3, 121, 128, 132), (121, 100, 136, 128), (79, 3, 132, 133), (102, 103, 139, 138)])
_uv = me_cube_002.uv_layers.new(name='UVMap')
_uv.uv.foreach_set('vector', [0.625, 0.25, 0.375, 0.25, 0.375, 0.25, 0.625, 0.25, 0.412, 0.3943, 0.41, 0.25, 0.41, 0.25, 0.412, 0.3943, 0.4115, 0.6853, 0.4115, 0.5647, 0.4115, 0.5647, 0.4115, 0.6853, 0.5902, 1.0, 0.4098, 1.0, 0.4098, 1.0, 0.5902, 1.0, 0.125, 0.5, 0.375, 0.5, 0.375, 0.75, 0.125, 0.75, 0.625, 0.06752, 0.625, 0.06752, 0.625, 0.06752, 0.625, 0.06752, 0.625, 0.8037, 0.625, 0.8304, 0.625, 0.8304, 0.625, 0.8037, 0.625, 0.9385, 0.625, 0.7985, 0.625, 0.7985, 0.625, 0.9385, 0.625, 0.4196, 0.625, 0.4463, 0.625, 0.4463, 0.625, 0.4196, 0.625, 0.75, 0.625, 0.5, 0.625, 0.5, 0.625, 0.75, 0.625, 0.5419, 0.625, 0.542, 0.625, 0.542, 0.625, 0.5419, 0.625, 0.7985, 0.625, 0.8037, 0.625, 0.8037, 0.625, 0.7985, 0.625, 0.5489, 0.625, 0.5489, 0.625, 0.5489, 0.625, 0.5489, 0.625, 0.1825, 0.625, 0.1825, 0.625, 0.1825, 0.625, 0.1825, 0.625, 0.5, 0.875, 0.5, 0.875, 0.75, 0.625, 0.75, 0.625, 0.07874, 0.625, 0.07874, 0.625, 0.07874, 0.625, 0.07874, 0.625, 0.3139, 0.625, 0.4361, 0.625, 0.4361, 0.625, 0.3139, 0.625, 0.4361, 0.625, 0.4308, 0.625, 0.4308, 0.625, 0.4361, 0.375, 0.0, 0.625, 0.0, 0.625, 0.25, 0.375, 0.25, 0.375, 1.0, 0.625, 1.0, 0.625, 1.0, 0.375, 1.0, 0.625, 0.0, 0.625, 0.25, 0.625, 0.25, 0.625, 0.0, 0.125, 0.5, 0.125, 0.75, 0.125, 0.75, 0.125, 0.5, 0.125, 0.5, 0.125, 0.75, 0.125, 0.75, 0.125, 0.5, 0.625, 0.1825, 0.625, 0.06752, 0.625, 0.06752, 0.625, 0.1825, 0.412, 0.8557, 0.5927, 0.8048, 0.5927, 0.8048, 0.412, 0.8557, 0.5902, 0.25, 0.5901, 0.25, 0.5901, 0.25, 0.5902, 0.25, 0.625, 0.5419, 0.625, 0.708, 0.625, 0.75, 0.625, 0.5, 0.625, 0.708, 0.625, 0.542, 0.625, 0.5, 0.625, 0.75, 0.625, 0.542, 0.625, 0.5419, 0.625, 0.5, 0.625, 0.5, 0.625, 0.708, 0.625, 0.708, 0.625, 0.75, 0.625, 0.75, 0.625, 0.708, 0.625, 0.5419, 0.625, 0.542, 0.625, 0.708, 0.625, 0.708, 0.625, 0.5419, 0.625, 0.5419, 0.625, 0.708, 0.625, 0.708, 0.625, 0.708, 0.625, 0.708, 0.625, 0.708, 0.625, 0.542, 0.625, 0.708, 0.625, 0.708, 0.625, 0.542, 0.5885, 0.5845, 0.4115, 0.5647, 0.375, 0.5, 0.625, 0.5, 0.4115, 0.5647, 0.4115, 0.6853, 0.375, 0.75, 0.375, 0.5, 0.5885, 0.6655, 0.5885, 0.5845, 0.625, 0.5, 0.625, 0.75, 0.4115, 0.6853, 0.5885, 0.6655, 0.625, 0.75, 0.375, 0.75, 0.4115, 0.5647, 0.5885, 0.5845, 0.5885, 0.6655, 0.4115, 0.6853, 0.5885, 0.5845, 0.5885, 0.6655, 0.5885, 0.6655, 0.5885, 0.5845, 0.4115, 0.5647, 0.5885, 0.5845, 0.5885, 0.5845, 0.4115, 0.5647, 0.5885, 0.6655, 0.4115, 0.6853, 0.4115, 0.6853, 0.5885, 0.6655, 0.625, 0.5489, 0.625, 0.7011, 0.625, 0.75, 0.625, 0.5, 0.625, 0.7011, 0.625, 0.5489, 0.625, 0.5, 0.625, 0.75, 0.625, 0.7011, 0.625, 0.7011, 0.625, 0.75, 0.625, 0.75, 0.625, 0.5489, 0.625, 0.5489, 0.625, 0.5, 0.625, 0.5, 0.625, 0.7011, 0.625, 0.5489, 0.625, 0.5489, 0.625, 0.7011, 0.625, 0.5489, 0.625, 0.7011, 0.625, 0.7011, 0.625, 0.5489, 0.625, 0.7011, 0.625, 0.7011, 0.625, 0.7011, 0.625, 0.7011, 0.625, 0.7011, 0.625, 0.5489, 0.625, 0.5489, 0.625, 0.7011, 0.625, 0.07874, 0.625, 0.1713, 0.625, 0.25, 0.625, 0.0, 0.625, 0.1713, 0.625, 0.07874, 0.625, 0.0, 0.625, 0.25, 0.625, 0.07874, 0.625, 0.07874, 0.625, 0.0, 0.625, 0.0, 0.625, 0.1713, 0.625, 0.1713, 0.625, 0.25, 0.625, 0.25, 0.625, 0.1713, 0.625, 0.07874, 0.625, 0.07874, 0.625, 0.1713, 0.625, 0.1713, 0.625, 0.07874, 0.625, 0.07874, 0.625, 0.1713, 0.625, 0.1713, 0.625, 0.1713, 0.625, 0.1713, 0.625, 0.1713, 0.625, 0.07874, 0.625, 0.1713, 0.625, 0.1713, 0.625, 0.07874, 0.625, 0.06752, 0.625, 0.06752, 0.625, 0.0, 0.625, 0.0, 0.625, 0.1825, 0.625, 0.1825, 0.625, 0.25, 0.625, 0.25, 0.625, 0.1825, 0.625, 0.06752, 0.625, 0.0, 0.625, 0.25, 0.625, 0.06752, 0.625, 0.06752, 0.625, 0.0, 0.625, 0.0, 0.625, 0.1825, 0.625, 0.1825, 0.625, 0.25, 0.625, 0.25, 0.625, 0.1825, 0.625, 0.1825, 0.625, 0.25, 0.625, 0.25, 0.625, 0.06752, 0.625, 0.06752, 0.625, 0.0, 0.625, 0.0, 0.625, 0.06752, 0.625, 0.1825, 0.625, 0.25, 0.625, 0.0, 0.625, 0.1825, 0.625, 0.06752, 0.625, 0.06752, 0.625, 0.1825, 0.625, 0.1825, 0.625, 0.06752, 0.625, 0.06752, 0.625, 0.1825, 0.625, 0.06752, 0.625, 0.1825, 0.625, 0.1825, 0.625, 0.06752, 0.625, 0.1825, 0.625, 0.1825, 0.625, 0.1825, 0.625, 0.1825, 0.625, 0.06752, 0.625, 0.06752, 0.625, 0.06752, 0.625, 0.06752, 0.625, 0.1825, 0.625, 0.1825, 0.625, 0.1825, 0.625, 0.1825, 0.625, 0.06752, 0.625, 0.1825, 0.625, 0.1825, 0.625, 0.06752, 0.625, 0.06752, 0.625, 0.06752, 0.625, 0.06752, 0.625, 0.06752, 0.41, 0.25, 0.412, 0.3943, 0.375, 0.5, 0.375, 0.25, 0.5927, 0.4452, 0.5901, 0.25, 0.625, 0.25, 0.625, 0.5, 0.412, 0.3943, 0.5927, 0.4452, 0.625, 0.5, 0.375, 0.5, 0.5927, 0.8048, 0.412, 0.8557, 0.375, 0.75, 0.625, 0.75, 0.412, 0.8557, 0.41, 1.0, 0.375, 1.0, 0.375, 0.75, 0.5901, 1.0, 0.5927, 0.8048, 0.625, 0.75, 0.625, 1.0, 0.5901, 0.25, 0.5902, 0.25, 0.625, 0.25, 0.625, 0.25, 0.41, 1.0, 0.4098, 1.0, 0.375, 1.0, 0.375, 1.0, 0.4098, 0.25, 0.41, 0.25, 0.375, 0.25, 0.375, 0.25, 0.5902, 1.0, 0.5901, 1.0, 0.625, 1.0, 0.625, 1.0, 0.4098, 1.0, 0.5902, 1.0, 0.625, 1.0, 0.375, 1.0, 0.5902, 0.25, 0.4098, 0.25, 0.375, 0.25, 0.625, 0.25, 0.41, 0.25, 0.5901, 0.25, 0.5927, 0.4452, 0.412, 0.3943, 0.412, 0.8557, 0.5927, 0.8048, 0.5901, 1.0, 0.41, 1.0, 0.41, 1.0, 0.5901, 1.0, 0.5902, 1.0, 0.4098, 1.0, 0.5901, 0.25, 0.41, 0.25, 0.4098, 0.25, 0.5902, 0.25, 0.4098, 1.0, 0.41, 1.0, 0.41, 1.0, 0.4098, 1.0, 0.41, 1.0, 0.412, 0.8557, 0.412, 0.8557, 0.41, 1.0, 0.4098, 0.25, 0.5902, 0.25, 0.5902, 0.25, 0.4098, 0.25, 0.5901, 0.25, 0.5927, 0.4452, 0.5927, 0.4452, 0.5901, 0.25, 0.41, 0.25, 0.4098, 0.25, 0.4098, 0.25, 0.41, 0.25, 0.5927, 0.8048, 0.5901, 1.0, 0.5901, 1.0, 0.5927, 0.8048, 0.5927, 0.4452, 0.412, 0.3943, 0.412, 0.3943, 0.5927, 0.4452, 0.5901, 1.0, 0.5902, 1.0, 0.5902, 1.0, 0.5901, 1.0, 0.625, 0.3193, 0.625, 0.4308, 0.625, 0.5, 0.625, 0.25, 0.625, 0.8192, 0.625, 0.9307, 0.625, 1.0, 0.625, 0.75, 0.625, 0.4361, 0.625, 0.3139, 0.625, 0.25, 0.625, 0.5, 0.625, 0.9361, 0.625, 0.8139, 0.625, 0.75, 0.625, 1.0, 0.625, 0.4308, 0.625, 0.4361, 0.625, 0.5, 0.625, 0.5, 0.625, 0.8139, 0.625, 0.8192, 0.625, 0.75, 0.625, 0.75, 0.625, 0.9307, 0.625, 0.9361, 0.625, 1.0, 0.625, 1.0, 0.625, 0.3139, 0.625, 0.3193, 0.625, 0.25, 0.625, 0.25, 0.625, 0.9307, 0.625, 0.8192, 0.625, 0.8139, 0.625, 0.9361, 0.625, 0.4308, 0.625, 0.3193, 0.625, 0.3139, 0.625, 0.4361, 0.625, 0.4308, 0.625, 0.3193, 0.625, 0.3193, 0.625, 0.4308, 0.625, 0.3193, 0.625, 0.3139, 0.625, 0.3139, 0.625, 0.3193, 0.625, 0.8192, 0.625, 0.8139, 0.625, 0.8139, 0.625, 0.8192, 0.625, 0.8139, 0.625, 0.9361, 0.625, 0.9361, 0.625, 0.8139, 0.625, 0.9307, 0.625, 0.8192, 0.625, 0.8192, 0.625, 0.9307, 0.625, 0.9361, 0.625, 0.9307, 0.625, 0.9307, 0.625, 0.9361, 0.625, 0.3115, 0.625, 0.4515, 0.625, 0.5, 0.625, 0.25, 0.625, 0.7985, 0.625, 0.9385, 0.625, 1.0, 0.625, 0.75, 0.625, 0.9385, 0.625, 0.947, 0.625, 1.0, 0.625, 1.0, 0.625, 0.303, 0.625, 0.3115, 0.625, 0.25, 0.625, 0.25, 0.625, 0.8037, 0.625, 0.7985, 0.625, 0.75, 0.625, 0.75, 0.625, 0.4515, 0.625, 0.4463, 0.625, 0.5, 0.625, 0.5, 0.625, 0.4196, 0.625, 0.3374, 0.625, 0.25, 0.625, 0.5, 0.625, 0.9126, 0.625, 0.8304, 0.625, 0.75, 0.625, 1.0, 0.625, 0.8304, 0.625, 0.8037, 0.625, 0.75, 0.625, 0.75, 0.625, 0.947, 0.625, 0.9126, 0.625, 1.0, 0.625, 1.0, 0.625, 0.3374, 0.625, 0.303, 0.625, 0.25, 0.625, 0.25, 0.625, 0.4463, 0.625, 0.4196, 0.625, 0.5, 0.625, 0.5, 0.625, 0.947, 0.625, 0.8037, 0.625, 0.8304, 0.625, 0.9126, 0.625, 0.9385, 0.625, 0.7985, 0.625, 0.8037, 0.625, 0.947, 0.625, 0.4515, 0.625, 0.3115, 0.625, 0.303, 0.625, 0.4463, 0.625, 0.4463, 0.625, 0.303, 0.625, 0.3374, 0.625, 0.4196, 0.625, 0.4463, 0.625, 0.4515, 0.625, 0.4515, 0.625, 0.4463, 0.625, 0.947, 0.625, 0.9385, 0.625, 0.9385, 0.625, 0.947, 0.625, 0.9126, 0.625, 0.947, 0.625, 0.947, 0.625, 0.9126, 0.625, 0.3374, 0.625, 0.4196, 0.625, 0.4196, 0.625, 0.3374, 0.625, 0.3115, 0.625, 0.303, 0.625, 0.303, 0.625, 0.3115, 0.625, 0.303, 0.625, 0.3374, 0.625, 0.3374, 0.625, 0.303, 0.625, 0.4515, 0.625, 0.3115, 0.625, 0.3115, 0.625, 0.4515, 0.625, 0.8304, 0.625, 0.9126, 0.625, 0.9126, 0.625, 0.8304])
me_cube_002.materials.append(mat_rack_arm)
me_cube_002.use_remesh_fix_poles = True
me_cube_002.use_remesh_preserve_attributes = False
me_cube_002.use_mirror_vertex_groups = False
me_cube_002.update()
me_cylinder_004 = bpy.data.meshes.new('Cylinder.004')
me_cylinder_004.from_pydata([(0.0, 1.0, -0.9185), (0.0, 1.0, 1.0), (0.3827, 0.9239, -0.9185), (0.3827, 0.9239, 1.0), (0.7071, 0.7071, -0.9185), (0.7071, 0.7071, 1.0), (0.9239, 0.3827, -0.9185), (0.9239, 0.3827, 1.0), (1.0, -4.371e-08, -0.9185), (1.0, -4.371e-08, 1.0), (0.9239, -0.3827, -0.9185), (0.9239, -0.3827, 1.0), (0.7071, -0.7071, -0.9185), (0.7071, -0.7071, 1.0), (0.3827, -0.9239, -0.9185), (0.3827, -0.9239, 1.0), (1.51e-07, -1.0, -0.9185), (1.51e-07, -1.0, 1.0), (-0.3827, -0.9239, -0.9185), (-0.3827, -0.9239, 1.0), (-0.7071, -0.7071, -0.9185), (-0.7071, -0.7071, 1.0), (-0.9239, -0.3827, -0.9185), (-0.9239, -0.3827, 1.0), (-1.0, 1.192e-08, -0.9185), (-1.0, 1.192e-08, 1.0), (-0.9239, 0.3827, -0.9185), (-0.9239, 0.3827, 1.0), (-0.7071, 0.7071, -0.9185), (-0.7071, 0.7071, 1.0), (-0.3827, 0.9239, -0.9185), (-0.3827, 0.9239, 1.0), (0.0, 1.0, -0.8042), (0.3827, 0.9239, -0.7227), (0.7071, 0.7071, -0.7227), (0.9239, 0.3827, -0.7227), (1.0, -4.371e-08, -0.7227), (0.9239, -0.3827, -0.7227), (0.7071, -0.7071, -0.7227), (0.3827, -0.9239, -0.7227), (1.51e-07, -1.0, -0.7227), (-0.3827, -0.9239, -0.7227), (-0.7071, -0.7071, -0.7227), (-0.9239, -0.3827, -0.7227), (-1.0, 1.192e-08, -0.7227), (-0.9239, 0.3827, -0.7227), (-0.7071, 0.7071, -0.7227), (-0.3827, 0.9239, -0.7227), (-6.757e-08, 0.6294, -1.0), (0.2408, 0.5815, -1.0), (0.445, 0.445, -1.0), (0.5815, 0.2408, -1.0), (0.6294, -4.653e-08, -1.0), (0.5815, -0.2408, -1.0), (0.445, -0.445, -1.0), (0.2408, -0.5815, -1.0), (9.187e-08, -0.6294, -1.0), (-0.2408, -0.5815, -1.0), (-0.445, -0.445, -1.0), (-0.5815, -0.2408, -1.0), (-0.6294, -1.342e-08, -1.0), (-0.5815, 0.2408, -1.0), (-0.445, 0.445, -1.0), (-0.2408, 0.5815, -1.0), (-0.3827, 0.9239, -0.8042), (0.0, 1.0, -0.7227), (-0.7071, 0.7071, -0.8042), (-0.9239, 0.3827, -0.8042), (-1.0, 1.192e-08, -0.8042), (-0.9239, -0.3827, -0.8042), (-0.7071, -0.7071, -0.8042), (-0.3827, -0.9239, -0.8042), (1.51e-07, -1.0, -0.8042), (0.3827, -0.9239, -0.8042), (0.7071, -0.7071, -0.8042), (0.9239, -0.3827, -0.8042), (1.0, -4.371e-08, -0.8042), (0.9239, 0.3827, -0.8042), (0.7071, 0.7071, -0.8042), (0.3827, 0.9239, -0.8042), (0.4652, 1.123, -0.8042), (0.4652, 1.123, -0.9185), (0.8595, 0.8595, -0.8042), (0.8595, 0.8595, -0.9185), (1.123, 0.4652, -0.8042), (1.123, 0.4652, -0.9185), (1.216, -6.048e-08, -0.8042), (1.216, -6.048e-08, -0.9185), (1.123, -0.4652, -0.8042), (1.123, -0.4652, -0.9185), (0.8595, -0.8595, -0.8042), (0.8595, -0.8595, -0.9185), (0.4652, -1.123, -0.8042), (0.4652, -1.123, -0.9185), (1.619e-07, -1.216, -0.8042), (1.698e-07, -1.216, -0.9185), (-0.4652, -1.123, -0.8042), (-0.4652, -1.123, -0.9185), (-0.8595, -0.8595, -0.8042), (-0.8595, -0.8595, -0.9185), (-1.123, -0.4652, -0.8042), (-1.123, -0.4652, -0.9185), (-1.216, 7.149e-09, -0.8042), (-1.216, 7.149e-09, -0.9185), (-1.123, 0.4652, -0.8042), (-1.123, 0.4652, -0.9185), (-0.8595, 0.8595, -0.8042), (-0.8595, 0.8595, -0.9185), (-0.4652, 1.123, -0.8042), (-0.4652, 1.123, -0.9185), (-1.374e-08, 1.216, -0.9185), (-2.167e-08, 1.216, -0.8042), (0.0, 1.0, -1.0), (0.3827, 0.9239, -1.0), (0.7071, 0.7071, -1.0), (0.9239, 0.3827, -1.0), (1.0, -4.371e-08, -1.0), (0.9239, -0.3827, -1.0), (0.7071, -0.7071, -1.0), (0.3827, -0.9239, -1.0), (1.51e-07, -1.0, -1.0), (-0.3827, -0.9239, -1.0), (-0.7071, -0.7071, -1.0), (-0.9239, -0.3827, -1.0), (-1.0, 1.192e-08, -1.0), (-0.9239, 0.3827, -1.0), (-0.7071, 0.7071, -1.0), (-0.3827, 0.9239, -1.0), (-1.709e-07, 0.6294, -0.9075), (0.2408, 0.5815, -0.9075), (0.445, 0.445, -0.9075), (0.5815, 0.2408, -0.9075), (0.6294, -4.653e-08, -0.9075), (0.5815, -0.2408, -0.9075), (0.445, -0.445, -0.9075), (0.2408, -0.5815, -0.9075), (-1.143e-08, -0.6294, -0.9075), (-0.2408, -0.5815, -0.9075), (-0.445, -0.445, -0.9075), (-0.5815, -0.2408, -0.9075), (-0.6294, -1.342e-08, -0.9075), (-0.5815, 0.2408, -0.9075), (-0.445, 0.445, -0.9075), (-0.2408, 0.5815, -0.9075), (3.553e-15, 1.0, -1.065), (0.3827, 0.9239, -1.065), (0.7071, 0.7071, -1.065), (0.9239, 0.3827, -1.065), (1.0, -4.371e-08, -1.065), (0.9239, -0.3827, -1.065), (0.7071, -0.7071, -1.065), (0.3827, -0.9239, -1.065), (1.51e-07, -1.0, -1.065), (-0.3827, -0.9239, -1.065), (-0.7071, -0.7071, -1.065), (-0.9239, -0.3827, -1.065), (-1.0, 1.192e-08, -1.065), (-0.9239, 0.3827, -1.065), (-0.7071, 0.7071, -1.065), (-0.3827, 0.9239, -1.065), (-6.757e-08, 0.6294, -1.065), (0.2408, 0.5815, -1.065), (0.445, 0.445, -1.065), (0.5815, 0.2408, -1.065), (0.6294, -4.653e-08, -1.065), (0.5815, -0.2408, -1.065), (0.445, -0.445, -1.065), (0.2408, -0.5815, -1.065), (9.187e-08, -0.6294, -1.065), (-0.2408, -0.5815, -1.065), (-0.445, -0.445, -1.065), (-0.5815, -0.2408, -1.065), (-0.6294, -1.342e-08, -1.065), (-0.5815, 0.2408, -1.065), (-0.445, 0.445, -1.065), (-0.2408, 0.5815, -1.065)], [], [(65, 1, 3, 33), (33, 3, 5, 34), (34, 5, 7, 35), (35, 7, 9, 36), (36, 9, 11, 37), (37, 11, 13, 38), (38, 13, 15, 39), (39, 15, 17, 40), (40, 17, 19, 41), (41, 19, 21, 42), (42, 21, 23, 43), (43, 23, 25, 44), (44, 25, 27, 45), (45, 27, 29, 46), (3, 1, 31, 29, 27, 25, 23, 21, 19, 17, 15, 13, 11, 9, 7, 5), (46, 29, 31, 47), (47, 31, 1, 65), (59, 60, 140, 139), (78, 4, 83, 82), (28, 66, 64, 30), (30, 64, 108, 109), (24, 68, 67, 26), (74, 12, 91, 90), (20, 70, 69, 22), (12, 10, 89, 91), (16, 72, 71, 18), (67, 66, 106, 104), (12, 74, 73, 14), (70, 20, 99, 98), (8, 76, 75, 10), (2, 79, 80, 81), (4, 78, 77, 6), (79, 78, 82, 80), (0, 32, 79, 2), (0, 2, 113, 112), (2, 4, 114, 113), (4, 6, 115, 114), (6, 8, 116, 115), (8, 10, 117, 116), (10, 12, 118, 117), (12, 14, 119, 118), (14, 16, 120, 119), (16, 18, 121, 120), (18, 20, 122, 121), (20, 22, 123, 122), (22, 24, 124, 123), (24, 26, 125, 124), (26, 28, 126, 125), (28, 30, 127, 126), (30, 0, 112, 127), (32, 64, 47, 65), (64, 66, 46, 47), (66, 67, 45, 46), (67, 68, 44, 45), (68, 69, 43, 44), (69, 70, 42, 43), (70, 71, 41, 42), (71, 72, 40, 41), (72, 73, 39, 40), (73, 74, 38, 39), (74, 75, 37, 38), (75, 76, 36, 37), (76, 77, 35, 36), (77, 78, 34, 35), (78, 79, 33, 34), (79, 32, 65, 33), (109, 108, 111, 110), (105, 104, 106, 107), (101, 100, 102, 103), (97, 96, 98, 99), (93, 92, 94, 95), (89, 88, 90, 91), (85, 84, 86, 87), (81, 80, 82, 83), (69, 68, 102, 100), (22, 69, 100, 101), (16, 14, 93, 95), (14, 73, 92, 93), (32, 0, 110, 111), (71, 70, 98, 96), (20, 18, 97, 99), (6, 77, 84, 85), (68, 24, 103, 102), (73, 72, 94, 92), (24, 22, 101, 103), (72, 16, 95, 94), (76, 8, 87, 86), (75, 74, 90, 88), (26, 67, 104, 105), (28, 26, 105, 107), (18, 71, 96, 97), (4, 2, 81, 83), (77, 76, 86, 84), (0, 30, 109, 110), (10, 75, 88, 89), (66, 28, 107, 106), (64, 32, 111, 108), (8, 6, 85, 87), (52, 116, 148, 164), (50, 49, 113, 114), (112, 113, 145, 144), (52, 51, 115, 116), (116, 117, 149, 148), (54, 53, 117, 118), (55, 54, 166, 167), (56, 55, 119, 120), (115, 51, 163, 147), (58, 57, 121, 122), (120, 121, 153, 152), (60, 59, 123, 124), (50, 114, 146, 162), (62, 61, 125, 126), (127, 63, 175, 159), (48, 63, 127, 112), (128, 129, 130, 131, 132, 133, 134, 135, 136, 137, 138, 139, 140, 141, 142, 143), (52, 53, 133, 132), (60, 61, 141, 140), (53, 54, 134, 133), (61, 62, 142, 141), (54, 55, 135, 134), (62, 63, 143, 142), (55, 56, 136, 135), (48, 49, 129, 128), (63, 48, 128, 143), (56, 57, 137, 136), (49, 50, 130, 129), (57, 58, 138, 137), (50, 51, 131, 130), (58, 59, 139, 138), (51, 52, 132, 131), (161, 160, 144, 145), (163, 162, 146, 147), (165, 164, 148, 149), (167, 166, 150, 151), (169, 168, 152, 153), (171, 170, 154, 155), (173, 172, 156, 157), (175, 174, 158, 159), (117, 53, 165, 149), (57, 56, 168, 169), (54, 118, 150, 166), (126, 127, 159, 158), (119, 55, 167, 151), (59, 58, 170, 171), (122, 123, 155, 154), (56, 120, 152, 168), (121, 57, 169, 153), (61, 60, 172, 173), (118, 119, 151, 150), (58, 122, 154, 170), (49, 48, 160, 161), (114, 115, 147, 146), (123, 59, 171, 155), (63, 62, 174, 175), (60, 124, 156, 172), (51, 50, 162, 163), (125, 61, 173, 157), (113, 49, 161, 145), (62, 126, 158, 174), (124, 125, 157, 156), (48, 112, 144, 160), (53, 52, 164, 165)])
_uv = me_cylinder_004.uv_layers.new(name='UVMap')
_uv.uv.foreach_set('vector', [1.0, 0.75, 1.0, 1.0, 0.9375, 1.0, 0.9375, 0.75, 0.9375, 0.75, 0.9375, 1.0, 0.875, 1.0, 0.875, 0.75, 0.875, 0.75, 0.875, 1.0, 0.8125, 1.0, 0.8125, 0.75, 0.8125, 0.75, 0.8125, 1.0, 0.75, 1.0, 0.75, 0.75, 0.75, 0.75, 0.75, 1.0, 0.6875, 1.0, 0.6875, 0.75, 0.6875, 0.75, 0.6875, 1.0, 0.625, 1.0, 0.625, 0.75, 0.625, 0.75, 0.625, 1.0, 0.5625, 1.0, 0.5625, 0.75, 0.5625, 0.75, 0.5625, 1.0, 0.5, 1.0, 0.5, 0.75, 0.5, 0.75, 0.5, 1.0, 0.4375, 1.0, 0.4375, 0.75, 0.4375, 0.75, 0.4375, 1.0, 0.375, 1.0, 0.375, 0.75, 0.375, 0.75, 0.375, 1.0, 0.3125, 1.0, 0.3125, 0.75, 0.3125, 0.75, 0.3125, 1.0, 0.25, 1.0, 0.25, 0.75, 0.25, 0.75, 0.25, 1.0, 0.1875, 1.0, 0.1875, 0.75, 0.1875, 0.75, 0.1875, 1.0, 0.125, 1.0, 0.125, 0.75, 0.3418, 0.4717, 0.25, 0.49, 0.1582, 0.4717, 0.08029, 0.4197, 0.02827, 0.3418, 0.01, 0.25, 0.02827, 0.1582, 0.08029, 0.08029, 0.1582, 0.02827, 0.25, 0.01, 0.3418, 0.02827, 0.4197, 0.08029, 0.4717, 0.1582, 0.49, 0.25, 0.4717, 0.3418, 0.4197, 0.4197, 0.125, 0.75, 0.125, 1.0, 0.0625, 1.0, 0.0625, 0.75, 0.0625, 0.75, 0.0625, 1.0, 0.0, 1.0, 0.0, 0.75, 0.6105, 0.1922, 0.599, 0.25, 0.599, 0.25, 0.6105, 0.1922, 0.875, 0.6765, 0.875, 0.5735, 0.875, 0.5735, 0.875, 0.6765, 0.125, 0.5735, 0.125, 0.6765, 0.0625, 0.6765, 0.0625, 0.5735, 0.0625, 0.5735, 0.0625, 0.6765, 0.0625, 0.6765, 0.0625, 0.5735, 0.25, 0.5735, 0.25, 0.6765, 0.1875, 0.6765, 0.1875, 0.5735, 0.625, 0.6765, 0.625, 0.5735, 0.625, 0.5735, 0.625, 0.6765, 0.375, 0.5735, 0.375, 0.6765, 0.3125, 0.6765, 0.3125, 0.5735, 0.625, 0.5735, 0.6875, 0.5735, 0.6875, 0.5735, 0.625, 0.5735, 0.5, 0.5735, 0.5, 0.6765, 0.4375, 0.6765, 0.4375, 0.5735, 0.1875, 0.6765, 0.125, 0.6765, 0.125, 0.6765, 0.1875, 0.6765, 0.625, 0.5735, 0.625, 0.6765, 0.5625, 0.6765, 0.5625, 0.5735, 0.375, 0.6765, 0.375, 0.5735, 0.375, 0.5735, 0.375, 0.6765, 0.75, 0.5735, 0.75, 0.6765, 0.6875, 0.6765, 0.6875, 0.5735, 0.9375, 0.5735, 0.9375, 0.6765, 0.9375, 0.6765, 0.9375, 0.5735, 0.875, 0.5735, 0.875, 0.6765, 0.8125, 0.6765, 0.8125, 0.5735, 0.9375, 0.6765, 0.875, 0.6765, 0.875, 0.6765, 0.9375, 0.6765, 1.0, 0.5735, 1.0, 0.6765, 0.9375, 0.6765, 0.9375, 0.5735, 1.0, 0.5735, 0.9375, 0.5735, 0.9375, 0.5, 1.0, 0.5, 0.9375, 0.5735, 0.875, 0.5735, 0.875, 0.5, 0.9375, 0.5, 0.875, 0.5735, 0.8125, 0.5735, 0.8125, 0.5, 0.875, 0.5, 0.8125, 0.5735, 0.75, 0.5735, 0.75, 0.5, 0.8125, 0.5, 0.75, 0.5735, 0.6875, 0.5735, 0.6875, 0.5, 0.75, 0.5, 0.6875, 0.5735, 0.625, 0.5735, 0.625, 0.5, 0.6875, 0.5, 0.625, 0.5735, 0.5625, 0.5735, 0.5625, 0.5, 0.625, 0.5, 0.5625, 0.5735, 0.5, 0.5735, 0.5, 0.5, 0.5625, 0.5, 0.5, 0.5735, 0.4375, 0.5735, 0.4375, 0.5, 0.5, 0.5, 0.4375, 0.5735, 0.375, 0.5735, 0.375, 0.5, 0.4375, 0.5, 0.375, 0.5735, 0.3125, 0.5735, 0.3125, 0.5, 0.375, 0.5, 0.3125, 0.5735, 0.25, 0.5735, 0.25, 0.5, 0.3125, 0.5, 0.25, 0.5735, 0.1875, 0.5735, 0.1875, 0.5, 0.25, 0.5, 0.1875, 0.5735, 0.125, 0.5735, 0.125, 0.5, 0.1875, 0.5, 0.125, 0.5735, 0.0625, 0.5735, 0.0625, 0.5, 0.125, 0.5, 0.0625, 0.5735, 0.0, 0.5735, 0.0, 0.5, 0.0625, 0.5, 0.0, 0.6765, 0.0625, 0.6765, 0.0625, 0.75, 0.0, 0.75, 0.0625, 0.6765, 0.125, 0.6765, 0.125, 0.75, 0.0625, 0.75, 0.125, 0.6765, 0.1875, 0.6765, 0.1875, 0.75, 0.125, 0.75, 0.1875, 0.6765, 0.25, 0.6765, 0.25, 0.75, 0.1875, 0.75, 0.25, 0.6765, 0.3125, 0.6765, 0.3125, 0.75, 0.25, 0.75, 0.3125, 0.6765, 0.375, 0.6765, 0.375, 0.75, 0.3125, 0.75, 0.375, 0.6765, 0.4375, 0.6765, 0.4375, 0.75, 0.375, 0.75, 0.4375, 0.6765, 0.5, 0.6765, 0.5, 0.75, 0.4375, 0.75, 0.5, 0.6765, 0.5625, 0.6765, 0.5625, 0.75, 0.5, 0.75, 0.5625, 0.6765, 0.625, 0.6765, 0.625, 0.75, 0.5625, 0.75, 0.625, 0.6765, 0.6875, 0.6765, 0.6875, 0.75, 0.625, 0.75, 0.6875, 0.6765, 0.75, 0.6765, 0.75, 0.75, 0.6875, 0.75, 0.75, 0.6765, 0.8125, 0.6765, 0.8125, 0.75, 0.75, 0.75, 0.8125, 0.6765, 0.875, 0.6765, 0.875, 0.75, 0.8125, 0.75, 0.875, 0.6765, 0.9375, 0.6765, 0.9375, 0.75, 0.875, 0.75, 0.9375, 0.6765, 1.0, 0.6765, 1.0, 0.75, 0.9375, 0.75, 0.0625, 0.5735, 0.0625, 0.6765, 0.0, 0.6765, 0.0, 0.5735, 0.1875, 0.5735, 0.1875, 0.6765, 0.125, 0.6765, 0.125, 0.5735, 0.3125, 0.5735, 0.3125, 0.6765, 0.25, 0.6765, 0.25, 0.5735, 0.4375, 0.5735, 0.4375, 0.6765, 0.375, 0.6765, 0.375, 0.5735, 0.5625, 0.5735, 0.5625, 0.6765, 0.5, 0.6765, 0.5, 0.5735, 0.6875, 0.5735, 0.6875, 0.6765, 0.625, 0.6765, 0.625, 0.5735, 0.8125, 0.5735, 0.8125, 0.6765, 0.75, 0.6765, 0.75, 0.5735, 0.9375, 0.5735, 0.9375, 0.6765, 0.875, 0.6765, 0.875, 0.5735, 0.3125, 0.6765, 0.25, 0.6765, 0.25, 0.6765, 0.3125, 0.6765, 0.3125, 0.5735, 0.3125, 0.6765, 0.3125, 0.6765, 0.3125, 0.5735, 0.5, 0.5735, 0.5625, 0.5735, 0.5625, 0.5735, 0.5, 0.5735, 0.5625, 0.5735, 0.5625, 0.6765, 0.5625, 0.6765, 0.5625, 0.5735, 1.0, 0.6765, 1.0, 0.5735, 1.0, 0.5735, 1.0, 0.6765, 0.4375, 0.6765, 0.375, 0.6765, 0.375, 0.6765, 0.4375, 0.6765, 0.375, 0.5735, 0.4375, 0.5735, 0.4375, 0.5735, 0.375, 0.5735, 0.8125, 0.5735, 0.8125, 0.6765, 0.8125, 0.6765, 0.8125, 0.5735, 0.25, 0.6765, 0.25, 0.5735, 0.25, 0.5735, 0.25, 0.6765, 0.5625, 0.6765, 0.5, 0.6765, 0.5, 0.6765, 0.5625, 0.6765, 0.25, 0.5735, 0.3125, 0.5735, 0.3125, 0.5735, 0.25, 0.5735, 0.5, 0.6765, 0.5, 0.5735, 0.5, 0.5735, 0.5, 0.6765, 0.75, 0.6765, 0.75, 0.5735, 0.75, 0.5735, 0.75, 0.6765, 0.6875, 0.6765, 0.625, 0.6765, 0.625, 0.6765, 0.6875, 0.6765, 0.1875, 0.5735, 0.1875, 0.6765, 0.1875, 0.6765, 0.1875, 0.5735, 0.125, 0.5735, 0.1875, 0.5735, 0.1875, 0.5735, 0.125, 0.5735, 0.4375, 0.5735, 0.4375, 0.6765, 0.4375, 0.6765, 0.4375, 0.5735, 0.875, 0.5735, 0.9375, 0.5735, 0.9375, 0.5735, 0.875, 0.5735, 0.8125, 0.6765, 0.75, 0.6765, 0.75, 0.6765, 0.8125, 0.6765, 0.0, 0.5735, 0.0625, 0.5735, 0.0625, 0.5735, 0.0, 0.5735, 0.6875, 0.5735, 0.6875, 0.6765, 0.6875, 0.6765, 0.6875, 0.5735, 0.125, 0.6765, 0.125, 0.5735, 0.125, 0.5735, 0.125, 0.6765, 0.0625, 0.6765, 0.0, 0.6765, 0.0, 0.6765, 0.0625, 0.6765, 0.75, 0.5735, 0.8125, 0.5735, 0.8125, 0.5735, 0.75, 0.5735, 0.901, 0.25, 0.99, 0.25, 0.99, 0.25, 0.901, 0.25, 0.8568, 0.3568, 0.8078, 0.3895, 0.8418, 0.4717, 0.9197, 0.4197, 1.0, 0.5, 0.9375, 0.5, 0.9375, 0.5, 1.0, 0.5, 0.901, 0.25, 0.8895, 0.3078, 0.9717, 0.3418, 0.99, 0.25, 0.75, 0.5, 0.6875, 0.5, 0.6875, 0.5, 0.75, 0.5, 0.8568, 0.1432, 0.8895, 0.1922, 0.9717, 0.1582, 0.9197, 0.08029, 0.8078, 0.1105, 0.8568, 0.1432, 0.8568, 0.1432, 0.8078, 0.1105, 0.75, 0.09895, 0.8078, 0.1105, 0.8418, 0.02827, 0.75, 0.01, 0.9717, 0.3418, 0.8895, 0.3078, 0.8895, 0.3078, 0.9717, 0.3418, 0.6432, 0.1432, 0.6922, 0.1105, 0.6582, 0.02827, 0.5803, 0.08029, 0.5, 0.5, 0.4375, 0.5, 0.4375, 0.5, 0.5, 0.5, 0.599, 0.25, 0.6105, 0.1922, 0.5283, 0.1582, 0.51, 0.25, 0.8568, 0.3568, 0.9197, 0.4197, 0.9197, 0.4197, 0.8568, 0.3568, 0.6432, 0.3568, 0.6105, 0.3078, 0.5283, 0.3418, 0.5803, 0.4197, 0.6582, 0.4717, 0.6922, 0.3895, 0.6922, 0.3895, 0.6582, 0.4717, 0.75, 0.401, 0.6922, 0.3895, 0.6582, 0.4717, 0.75, 0.49, 0.75, 0.401, 0.8078, 0.3895, 0.8568, 0.3568, 0.8895, 0.3078, 0.901, 0.25, 0.8895, 0.1922, 0.8568, 0.1432, 0.8078, 0.1105, 0.75, 0.09895, 0.6922, 0.1105, 0.6432, 0.1432, 0.6105, 0.1922, 0.599, 0.25, 0.6105, 0.3078, 0.6432, 0.3568, 0.6922, 0.3895, 0.901, 0.25, 0.8895, 0.1922, 0.8895, 0.1922, 0.901, 0.25, 0.599, 0.25, 0.6105, 0.3078, 0.6105, 0.3078, 0.599, 0.25, 0.8895, 0.1922, 0.8568, 0.1432, 0.8568, 0.1432, 0.8895, 0.1922, 0.6105, 0.3078, 0.6432, 0.3568, 0.6432, 0.3568, 0.6105, 0.3078, 0.8568, 0.1432, 0.8078, 0.1105, 0.8078, 0.1105, 0.8568, 0.1432, 0.6432, 0.3568, 0.6922, 0.3895, 0.6922, 0.3895, 0.6432, 0.3568, 0.8078, 0.1105, 0.75, 0.09895, 0.75, 0.09895, 0.8078, 0.1105, 0.75, 0.401, 0.8078, 0.3895, 0.8078, 0.3895, 0.75, 0.401, 0.6922, 0.3895, 0.75, 0.401, 0.75, 0.401, 0.6922, 0.3895, 0.75, 0.09895, 0.6922, 0.1105, 0.6922, 0.1105, 0.75, 0.09895, 0.8078, 0.3895, 0.8568, 0.3568, 0.8568, 0.3568, 0.8078, 0.3895, 0.6922, 0.1105, 0.6432, 0.1432, 0.6432, 0.1432, 0.6922, 0.1105, 0.8568, 0.3568, 0.8895, 0.3078, 0.8895, 0.3078, 0.8568, 0.3568, 0.6432, 0.1432, 0.6105, 0.1922, 0.6105, 0.1922, 0.6432, 0.1432, 0.8895, 0.3078, 0.901, 0.25, 0.901, 0.25, 0.8895, 0.3078, 0.8078, 0.3895, 0.75, 0.401, 0.75, 0.49, 0.8418, 0.4717, 0.8895, 0.3078, 0.8568, 0.3568, 0.9197, 0.4197, 0.9717, 0.3418, 0.8895, 0.1922, 0.901, 0.25, 0.99, 0.25, 0.9717, 0.1582, 0.8078, 0.1105, 0.8568, 0.1432, 0.9197, 0.08029, 0.8418, 0.02827, 0.6922, 0.1105, 0.75, 0.09895, 0.75, 0.01, 0.6582, 0.02827, 0.6105, 0.1922, 0.6432, 0.1432, 0.5803, 0.08029, 0.5283, 0.1582, 0.6105, 0.3078, 0.599, 0.25, 0.51, 0.25, 0.5283, 0.3418, 0.6922, 0.3895, 0.6432, 0.3568, 0.5803, 0.4197, 0.6582, 0.4717, 0.9717, 0.1582, 0.8895, 0.1922, 0.8895, 0.1922, 0.9717, 0.1582, 0.6922, 0.1105, 0.75, 0.09895, 0.75, 0.09895, 0.6922, 0.1105, 0.8568, 0.1432, 0.9197, 0.08029, 0.9197, 0.08029, 0.8568, 0.1432, 0.125, 0.5, 0.0625, 0.5, 0.0625, 0.5, 0.125, 0.5, 0.8418, 0.02827, 0.8078, 0.1105, 0.8078, 0.1105, 0.8418, 0.02827, 0.6105, 0.1922, 0.6432, 0.1432, 0.6432, 0.1432, 0.6105, 0.1922, 0.375, 0.5, 0.3125, 0.5, 0.3125, 0.5, 0.375, 0.5, 0.75, 0.09895, 0.75, 0.01, 0.75, 0.01, 0.75, 0.09895, 0.6582, 0.02827, 0.6922, 0.1105, 0.6922, 0.1105, 0.6582, 0.02827, 0.6105, 0.3078, 0.599, 0.25, 0.599, 0.25, 0.6105, 0.3078, 0.625, 0.5, 0.5625, 0.5, 0.5625, 0.5, 0.625, 0.5, 0.6432, 0.1432, 0.5803, 0.08029, 0.5803, 0.08029, 0.6432, 0.1432, 0.8078, 0.3895, 0.75, 0.401, 0.75, 0.401, 0.8078, 0.3895, 0.875, 0.5, 0.8125, 0.5, 0.8125, 0.5, 0.875, 0.5, 0.5283, 0.1582, 0.6105, 0.1922, 0.6105, 0.1922, 0.5283, 0.1582, 0.6922, 0.3895, 0.6432, 0.3568, 0.6432, 0.3568, 0.6922, 0.3895, 0.599, 0.25, 0.51, 0.25, 0.51, 0.25, 0.599, 0.25, 0.8895, 0.3078, 0.8568, 0.3568, 0.8568, 0.3568, 0.8895, 0.3078, 0.5283, 0.3418, 0.6105, 0.3078, 0.6105, 0.3078, 0.5283, 0.3418, 0.8418, 0.4717, 0.8078, 0.3895, 0.8078, 0.3895, 0.8418, 0.4717, 0.6432, 0.3568, 0.5803, 0.4197, 0.5803, 0.4197, 0.6432, 0.3568, 0.25, 0.5, 0.1875, 0.5, 0.1875, 0.5, 0.25, 0.5, 0.75, 0.401, 0.75, 0.49, 0.75, 0.49, 0.75, 0.401, 0.8895, 0.1922, 0.901, 0.25, 0.901, 0.25, 0.8895, 0.1922])
me_cylinder_004.materials.append(mat_rack_arm)
me_cylinder_004.use_remesh_fix_poles = True
me_cylinder_004.use_remesh_preserve_attributes = False
me_cylinder_004.use_mirror_vertex_groups = False
me_cylinder_004.update()
me_cylinder_005 = bpy.data.meshes.new('Cylinder.005')
me_cylinder_005.from_pydata([(2.761, 0.6436, 2.525), (3.056, 0.6436, 2.525), (2.761, 0.5946, 2.279), (3.056, 0.5946, 2.279), (2.761, 0.4551, 2.07), (3.056, 0.4551, 2.07), (2.761, 0.2463, 1.931), (3.056, 0.2463, 1.931), (2.761, -3.319e-07, 1.882), (3.056, -1.977e-07, 1.882), (2.761, -0.2463, 1.931), (3.056, -0.2463, 1.931), (2.761, -0.4551, 2.07), (3.056, -0.4551, 2.07), (2.761, -0.5946, 2.279), (3.056, -0.5946, 2.279), (2.761, -0.6436, 2.525), (3.056, -0.6436, 2.525), (2.761, -0.5946, 2.772), (3.056, -0.5946, 2.772), (2.761, -0.4551, 2.98), (3.056, -0.4551, 2.98), (2.761, -0.2463, 3.12), (3.056, -0.2463, 3.12), (2.761, -2.615e-07, 3.169), (3.056, -1.273e-07, 3.169), (2.761, 0.2463, 3.12), (3.056, 0.2463, 3.12), (2.761, 0.4551, 2.98), (3.056, 0.4551, 2.98), (2.761, 0.5946, 2.772), (3.056, 0.5946, 2.772), (2.401, 0.7841, 2.525), (2.76, 0.7841, 2.525), (2.76, 0.7244, 2.225), (2.401, 0.7244, 2.225), (2.401, 0.5544, 1.971), (2.76, 0.5544, 1.971), (2.76, 0.3, 1.801), (2.401, 0.3, 1.801), (2.401, -4.36e-07, 1.741), (2.76, -2.726e-07, 1.741), (2.76, -0.3, 1.801), (2.401, -0.3, 1.801), (2.401, -0.5544, 1.971), (2.76, -0.5544, 1.971), (2.76, -0.7244, 2.225), (2.401, -0.7244, 2.225), (2.401, -0.7841, 2.525), (2.76, -0.7841, 2.525), (2.76, -0.7244, 2.825), (2.401, -0.7244, 2.825), (2.401, -0.5544, 3.08), (2.76, -0.5544, 3.08), (2.76, -0.3, 3.25), (2.401, -0.3, 3.25), (2.401, -2.864e-07, 3.309), (2.76, -1.229e-07, 3.309), (2.76, 0.3, 3.25), (2.401, 0.3, 3.25), (2.401, 0.5544, 3.08), (2.76, 0.5544, 3.08), (2.76, 0.7244, 2.825), (2.401, 0.7244, 2.825)], [], [(0, 1, 3, 2), (25, 24, 56, 57), (4, 5, 7, 6), (6, 7, 38, 39), (8, 9, 11, 10), (16, 14, 47, 48), (12, 13, 15, 14), (23, 25, 57, 54), (16, 17, 19, 18), (14, 15, 46, 47), (20, 21, 23, 22), (24, 22, 55, 56), (24, 25, 27, 26), (31, 1, 33, 62), (3, 1, 31, 29, 27, 25, 23, 21, 19, 17, 15, 13, 11, 9, 7, 5), (28, 29, 31, 30), (22, 23, 54, 55), (0, 2, 4, 6, 8, 10, 12, 14, 16, 18, 20, 22, 24, 26, 28, 30), (35, 34, 37, 36), (39, 38, 41, 40), (43, 42, 45, 44), (47, 46, 49, 48), (51, 50, 53, 52), (55, 54, 57, 56), (59, 58, 61, 60), (63, 62, 33, 32), (15, 17, 49, 46), (8, 6, 39, 40), (17, 16, 48, 49), (7, 9, 41, 38), (9, 8, 40, 41), (26, 27, 58, 59), (28, 26, 59, 60), (18, 19, 50, 51), (27, 29, 61, 58), (20, 18, 51, 52), (10, 11, 42, 43), (29, 28, 60, 61), (1, 0, 32, 33), (19, 21, 53, 50), (12, 10, 43, 44), (2, 3, 34, 35), (21, 20, 52, 53), (11, 13, 45, 42), (4, 2, 35, 36), (13, 12, 44, 45), (30, 31, 62, 63), (3, 5, 37, 34), (0, 30, 63, 32), (5, 4, 36, 37)])
_uv = me_cylinder_005.uv_layers.new(name='UVMap')
_uv.uv.foreach_set('vector', [1.0, 0.5, 1.0, 1.0, 0.9375, 1.0, 0.9375, 0.5, 0.25, 1.0, 0.25, 0.5, 0.25, 0.5, 0.25, 1.0, 0.875, 0.5, 0.875, 1.0, 0.8125, 1.0, 0.8125, 0.5, 0.8125, 0.5, 0.8125, 1.0, 0.8125, 1.0, 0.8125, 0.5, 0.75, 0.5, 0.75, 1.0, 0.6875, 1.0, 0.6875, 0.5, 0.75, 0.01, 0.8418, 0.02827, 0.8418, 0.02827, 0.75, 0.01, 0.625, 0.5, 0.625, 1.0, 0.5625, 1.0, 0.5625, 0.5, 0.02827, 0.1582, 0.01, 0.25, 0.01, 0.25, 0.02827, 0.1582, 0.5, 0.5, 0.5, 1.0, 0.4375, 1.0, 0.4375, 0.5, 0.5625, 0.5, 0.5625, 1.0, 0.5625, 1.0, 0.5625, 0.5, 0.375, 0.5, 0.375, 1.0, 0.3125, 1.0, 0.3125, 0.5, 0.51, 0.25, 0.5283, 0.1582, 0.5283, 0.1582, 0.51, 0.25, 0.25, 0.5, 0.25, 1.0, 0.1875, 1.0, 0.1875, 0.5, 0.1582, 0.4717, 0.25, 0.49, 0.25, 0.49, 0.1582, 0.4717, 0.3418, 0.4717, 0.25, 0.49, 0.1582, 0.4717, 0.08029, 0.4197, 0.02827, 0.3418, 0.01, 0.25, 0.02827, 0.1582, 0.08029, 0.08029, 0.1582, 0.02827, 0.25, 0.01, 0.3418, 0.02827, 0.4197, 0.08029, 0.4717, 0.1582, 0.49, 0.25, 0.4717, 0.3418, 0.4197, 0.4197, 0.125, 0.5, 0.125, 1.0, 0.0625, 1.0, 0.0625, 0.5, 0.3125, 0.5, 0.3125, 1.0, 0.3125, 1.0, 0.3125, 0.5, 0.75, 0.49, 0.8418, 0.4717, 0.9197, 0.4197, 0.9717, 0.3418, 0.99, 0.25, 0.9717, 0.1582, 0.9197, 0.08029, 0.8418, 0.02827, 0.75, 0.01, 0.6582, 0.02827, 0.5803, 0.08029, 0.5283, 0.1582, 0.51, 0.25, 0.5283, 0.3418, 0.5803, 0.4197, 0.6582, 0.4717, 0.9375, 0.5, 0.9375, 1.0, 0.875, 1.0, 0.875, 0.5, 0.8125, 0.5, 0.8125, 1.0, 0.75, 1.0, 0.75, 0.5, 0.6875, 0.5, 0.6875, 1.0, 0.625, 1.0, 0.625, 0.5, 0.5625, 0.5, 0.5625, 1.0, 0.5, 1.0, 0.5, 0.5, 0.4375, 0.5, 0.4375, 1.0, 0.375, 1.0, 0.375, 0.5, 0.3125, 0.5, 0.3125, 1.0, 0.25, 1.0, 0.25, 0.5, 0.1875, 0.5, 0.1875, 1.0, 0.125, 1.0, 0.125, 0.5, 0.0625, 0.5, 0.0625, 1.0, 0.0, 1.0, 0.0, 0.5, 0.3418, 0.02827, 0.25, 0.01, 0.25, 0.01, 0.3418, 0.02827, 0.99, 0.25, 0.9717, 0.3418, 0.9717, 0.3418, 0.99, 0.25, 0.5, 1.0, 0.5, 0.5, 0.5, 0.5, 0.5, 1.0, 0.4717, 0.3418, 0.49, 0.25, 0.49, 0.25, 0.4717, 0.3418, 0.75, 1.0, 0.75, 0.5, 0.75, 0.5, 0.75, 1.0, 0.1875, 0.5, 0.1875, 1.0, 0.1875, 1.0, 0.1875, 0.5, 0.5803, 0.4197, 0.5283, 0.3418, 0.5283, 0.3418, 0.5803, 0.4197, 0.4375, 0.5, 0.4375, 1.0, 0.4375, 1.0, 0.4375, 0.5, 0.02827, 0.3418, 0.08029, 0.4197, 0.08029, 0.4197, 0.02827, 0.3418, 0.5803, 0.08029, 0.6582, 0.02827, 0.6582, 0.02827, 0.5803, 0.08029, 0.6875, 0.5, 0.6875, 1.0, 0.6875, 1.0, 0.6875, 0.5, 0.125, 1.0, 0.125, 0.5, 0.125, 0.5, 0.125, 1.0, 1.0, 1.0, 1.0, 0.5, 1.0, 0.5, 1.0, 1.0, 0.1582, 0.02827, 0.08029, 0.08029, 0.08029, 0.08029, 0.1582, 0.02827, 0.9197, 0.08029, 0.9717, 0.1582, 0.9717, 0.1582, 0.9197, 0.08029, 0.9375, 0.5, 0.9375, 1.0, 0.9375, 1.0, 0.9375, 0.5, 0.375, 1.0, 0.375, 0.5, 0.375, 0.5, 0.375, 1.0, 0.4717, 0.1582, 0.4197, 0.08029, 0.4197, 0.08029, 0.4717, 0.1582, 0.9197, 0.4197, 0.8418, 0.4717, 0.8418, 0.4717, 0.9197, 0.4197, 0.625, 1.0, 0.625, 0.5, 0.625, 0.5, 0.625, 1.0, 0.0625, 0.5, 0.0625, 1.0, 0.0625, 1.0, 0.0625, 0.5, 0.3418, 0.4717, 0.4197, 0.4197, 0.4197, 0.4197, 0.3418, 0.4717, 0.75, 0.49, 0.6582, 0.4717, 0.6582, 0.4717, 0.75, 0.49, 0.875, 1.0, 0.875, 0.5, 0.875, 0.5, 0.875, 1.0])
me_cylinder_005.materials.append(mat_emp_cap)
me_cylinder_005.use_remesh_fix_poles = True
me_cylinder_005.use_remesh_preserve_attributes = False
me_cylinder_005.use_mirror_vertex_groups = False
me_cylinder_005.update()
me_cylinder_006 = bpy.data.meshes.new('Cylinder.006')
me_cylinder_006.from_pydata([(0.0, 0.9776, -0.1201), (0.0, 0.9776, 0.1201), (0.3741, 0.9031, -0.1201), (0.3741, 0.9031, 0.1201), (0.6912, 0.6912, -0.1201), (0.6912, 0.6912, 0.1201), (0.9031, 0.3741, -0.1201), (0.9031, 0.3741, 0.1201), (0.9776, -4.273e-08, -0.1201), (0.9776, -4.273e-08, 0.1201), (0.9031, -0.3741, -0.1201), (0.9031, -0.3741, 0.1201), (0.6912, -0.6912, -0.1201), (0.6912, -0.6912, 0.1201), (0.3741, -0.9031, -0.1201), (0.3741, -0.9031, 0.1201), (1.476e-07, -0.9776, -0.1201), (1.476e-07, -0.9776, 0.1201), (-0.3741, -0.9031, -0.1201), (-0.3741, -0.9031, 0.1201), (-0.6912, -0.6912, -0.1201), (-0.6912, -0.6912, 0.1201), (-0.9031, -0.3741, -0.1201), (-0.9031, -0.3741, 0.1201), (-0.9776, 1.166e-08, -0.1201), (-0.9776, 1.166e-08, 0.1201), (-0.9031, 0.3741, -0.1201), (-0.9031, 0.3741, 0.1201), (-0.6912, 0.6912, -0.1201), (-0.6912, 0.6912, 0.1201), (-0.3741, 0.9031, -0.1201), (-0.3741, 0.9031, 0.1201)], [], [(0, 1, 3, 2), (2, 3, 5, 4), (4, 5, 7, 6), (6, 7, 9, 8), (8, 9, 11, 10), (10, 11, 13, 12), (12, 13, 15, 14), (14, 15, 17, 16), (16, 17, 19, 18), (18, 19, 21, 20), (20, 21, 23, 22), (22, 23, 25, 24), (24, 25, 27, 26), (26, 27, 29, 28), (3, 1, 31, 29, 27, 25, 23, 21, 19, 17, 15, 13, 11, 9, 7, 5), (28, 29, 31, 30), (30, 31, 1, 0), (0, 2, 4, 6, 8, 10, 12, 14, 16, 18, 20, 22, 24, 26, 28, 30)])
_uv = me_cylinder_006.uv_layers.new(name='UVMap')
_uv.uv.foreach_set('vector', [1.0, 0.5, 1.0, 1.0, 0.9375, 1.0, 0.9375, 0.5, 0.9375, 0.5, 0.9375, 1.0, 0.875, 1.0, 0.875, 0.5, 0.875, 0.5, 0.875, 1.0, 0.8125, 1.0, 0.8125, 0.5, 0.8125, 0.5, 0.8125, 1.0, 0.75, 1.0, 0.75, 0.5, 0.75, 0.5, 0.75, 1.0, 0.6875, 1.0, 0.6875, 0.5, 0.6875, 0.5, 0.6875, 1.0, 0.625, 1.0, 0.625, 0.5, 0.625, 0.5, 0.625, 1.0, 0.5625, 1.0, 0.5625, 0.5, 0.5625, 0.5, 0.5625, 1.0, 0.5, 1.0, 0.5, 0.5, 0.5, 0.5, 0.5, 1.0, 0.4375, 1.0, 0.4375, 0.5, 0.4375, 0.5, 0.4375, 1.0, 0.375, 1.0, 0.375, 0.5, 0.375, 0.5, 0.375, 1.0, 0.3125, 1.0, 0.3125, 0.5, 0.3125, 0.5, 0.3125, 1.0, 0.25, 1.0, 0.25, 0.5, 0.25, 0.5, 0.25, 1.0, 0.1875, 1.0, 0.1875, 0.5, 0.1875, 0.5, 0.1875, 1.0, 0.125, 1.0, 0.125, 0.5, 0.3418, 0.4717, 0.25, 0.49, 0.1582, 0.4717, 0.08029, 0.4197, 0.02827, 0.3418, 0.01, 0.25, 0.02827, 0.1582, 0.08029, 0.08029, 0.1582, 0.02827, 0.25, 0.01, 0.3418, 0.02827, 0.4197, 0.08029, 0.4717, 0.1582, 0.49, 0.25, 0.4717, 0.3418, 0.4197, 0.4197, 0.125, 0.5, 0.125, 1.0, 0.0625, 1.0, 0.0625, 0.5, 0.0625, 0.5, 0.0625, 1.0, 0.0, 1.0, 0.0, 0.5, 0.75, 0.49, 0.8418, 0.4717, 0.9197, 0.4197, 0.9717, 0.3418, 0.99, 0.25, 0.9717, 0.1582, 0.9197, 0.08029, 0.8418, 0.02827, 0.75, 0.01, 0.6582, 0.02827, 0.5803, 0.08029, 0.5283, 0.1582, 0.51, 0.25, 0.5283, 0.3418, 0.5803, 0.4197, 0.6582, 0.4717])
me_cylinder_006.materials.append(mat_material)
me_cylinder_006.use_remesh_fix_poles = True
me_cylinder_006.use_remesh_preserve_attributes = False
me_cylinder_006.use_mirror_vertex_groups = False
me_cylinder_006.update()
me_cube_001 = bpy.data.meshes.new('Cube.001')
me_cube_001.from_pydata([(-1.644, -0.1823, 1.017), (-1.701, -0.1823, 1.69), (-1.644, 0.1823, 1.017), (-1.721, 0.1823, 1.524), (-0.6792, -0.1823, 1.017), (-0.6792, -0.1823, 1.524), (-0.6792, 0.1823, 1.017), (-0.6792, 0.1823, 1.524), (-2.229, 0.1823, 1.468), (-2.229, -0.1823, 1.468), (-2.229, -0.1823, 1.653), (-2.229, 0.1823, 1.653), (-2.924, 0.1823, 1.723), (-2.924, -0.1823, 1.723), (-2.924, -0.1823, 2.18), (-2.924, 0.1823, 2.18), (-2.659, 0.1823, 1.555), (-2.729, 0.1823, 2.023), (-2.729, -0.1823, 2.023), (-2.659, -0.1823, 1.555), (-3.06, -0.1823, 2.717), (-3.06, 0.1823, 2.717), (-2.864, 0.1823, 2.559), (-2.864, -0.1823, 2.559), (-2.983, -0.1823, 3.05), (-2.983, 0.1823, 3.05), (-2.733, 0.1823, 3.048), (-2.733, -0.1823, 3.048), (-3.283, -0.1823, 2.703), (-3.283, 0.1823, 2.703), (-3.256, -0.1823, 3.044), (-3.256, 0.1823, 3.044), (-0.5138, 0.1823, 0.8517), (-1.701, 0.1823, 0.8517), (-1.701, 0.1823, 1.69), (-0.5138, 0.1823, 1.69), (-0.5138, -0.1823, 1.69), (-0.5138, -0.1823, 0.8517), (-1.701, -0.1823, 0.8517), (-1.721, -0.1823, 1.524), (-2.395, -0.1823, 1.386), (-2.395, -0.1823, 1.866), (-2.395, 0.1823, 1.866), (-2.395, 0.1823, 1.386), (-1.644, -0.5333, 1.017), (-1.721, -0.5333, 1.524), (-1.721, 0.5333, 1.524), (-1.644, 0.5333, 1.017), (-0.6792, 0.5333, 1.017), (-0.6792, 0.5333, 1.524), (-0.6792, -0.5333, 1.524), (-0.6792, -0.5333, 1.017), (-2.229, -0.5333, 1.468), (-2.229, -0.5333, 1.653), (-2.229, 0.5333, 1.653), (-2.229, 0.5333, 1.468)], [], [(1, 34, 42, 41), (7, 6, 48, 49), (32, 35, 36, 37), (5, 39, 45, 50), (33, 32, 37, 38), (35, 34, 1, 36), (17, 16, 12, 15), (33, 38, 40, 43), (11, 3, 46, 54), (3, 7, 49, 46), (13, 14, 15, 12), (19, 18, 14, 13), (14, 18, 23, 20), (16, 19, 13, 12), (43, 40, 19, 16), (41, 42, 17, 18), (40, 41, 18, 19), (42, 43, 16, 17), (23, 22, 26, 27), (15, 14, 20, 21), (18, 17, 22, 23), (17, 15, 21, 22), (27, 26, 25, 24), (20, 23, 27, 24), (22, 21, 25, 26), (20, 24, 30, 28), (29, 28, 30, 31), (24, 25, 31, 30), (25, 21, 29, 31), (21, 20, 28, 29), (2, 6, 32, 33), (7, 3, 34, 35), (6, 7, 35, 32), (5, 4, 37, 36), (4, 0, 38, 37), (39, 5, 36, 1), (9, 10, 41, 40), (11, 8, 43, 42), (3, 11, 42, 34), (10, 39, 1, 41), (0, 9, 40, 38), (8, 2, 33, 43), (47, 46, 49, 48), (51, 50, 45, 44), (46, 47, 55, 54), (44, 45, 53, 52), (39, 10, 53, 45), (10, 9, 52, 53), (4, 5, 50, 51), (9, 0, 44, 52), (6, 2, 47, 48), (8, 11, 54, 55), (0, 4, 51, 44), (2, 8, 55, 47)])
_uv = me_cube_001.uv_layers.new(name='UVMap')
_uv.uv.foreach_set('vector', [0.875, 0.75, 0.875, 0.5, 0.875, 0.5, 0.875, 0.75, 0.5757, 0.4652, 0.4243, 0.4652, 0.4243, 0.4652, 0.5757, 0.4652, 0.375, 0.5, 0.625, 0.5, 0.625, 0.75, 0.375, 0.75, 0.5757, 0.7848, 0.5724, 1.0, 0.5724, 1.0, 0.5757, 0.7848, 0.125, 0.5, 0.375, 0.5, 0.375, 0.75, 0.125, 0.75, 0.625, 0.5, 0.875, 0.5, 0.875, 0.75, 0.625, 0.75, 0.625, 0.25, 0.375, 0.25, 0.375, 0.25, 0.625, 0.25, 0.125, 0.5, 0.125, 0.75, 0.125, 0.75, 0.125, 0.5, 0.5456, 0.25, 0.5724, 0.25, 0.5724, 0.25, 0.5456, 0.25, 0.5724, 0.25, 0.5757, 0.4652, 0.5757, 0.4652, 0.5724, 0.25, 0.375, 0.0, 0.625, 0.0, 0.625, 0.25, 0.375, 0.25, 0.375, 1.0, 0.625, 1.0, 0.625, 1.0, 0.375, 1.0, 0.625, 1.0, 0.625, 1.0, 0.625, 1.0, 0.625, 1.0, 0.125, 0.5, 0.125, 0.75, 0.125, 0.75, 0.125, 0.5, 0.125, 0.5, 0.125, 0.75, 0.125, 0.75, 0.125, 0.5, 0.875, 0.75, 0.875, 0.5, 0.875, 0.5, 0.875, 0.75, 0.375, 1.0, 0.625, 1.0, 0.625, 1.0, 0.375, 1.0, 0.625, 0.25, 0.375, 0.25, 0.375, 0.25, 0.625, 0.25, 0.875, 0.75, 0.875, 0.5, 0.875, 0.5, 0.875, 0.75, 0.625, 0.25, 0.625, 0.0, 0.625, 0.0, 0.625, 0.25, 0.875, 0.75, 0.875, 0.5, 0.875, 0.5, 0.875, 0.75, 0.625, 0.25, 0.625, 0.25, 0.625, 0.25, 0.625, 0.25, 0.875, 0.75, 0.875, 0.5, 0.875, 0.5, 0.875, 0.75, 0.625, 1.0, 0.625, 1.0, 0.625, 1.0, 0.625, 1.0, 0.625, 0.25, 0.625, 0.25, 0.625, 0.25, 0.625, 0.25, 0.625, 1.0, 0.625, 1.0, 0.625, 1.0, 0.625, 1.0, 0.625, 0.25, 0.625, 0.0, 0.625, 0.0, 0.625, 0.25, 0.875, 0.75, 0.875, 0.5, 0.875, 0.5, 0.875, 0.75, 0.625, 0.25, 0.625, 0.25, 0.625, 0.25, 0.625, 0.25, 0.625, 0.25, 0.625, 0.0, 0.625, 0.0, 0.625, 0.25, 0.4353, 0.25, 0.4243, 0.4652, 0.375, 0.5, 0.375, 0.25, 0.5757, 0.4652, 0.5724, 0.25, 0.625, 0.25, 0.625, 0.5, 0.4243, 0.4652, 0.5757, 0.4652, 0.625, 0.5, 0.375, 0.5, 0.5757, 0.7848, 0.4243, 0.7848, 0.375, 0.75, 0.625, 0.75, 0.4243, 0.7848, 0.4353, 1.0, 0.375, 1.0, 0.375, 0.75, 0.5724, 1.0, 0.5757, 0.7848, 0.625, 0.75, 0.625, 1.0, 0.4594, 1.0, 0.5456, 1.0, 0.625, 1.0, 0.375, 1.0, 0.5456, 0.25, 0.4594, 0.25, 0.375, 0.25, 0.625, 0.25, 0.5724, 0.25, 0.5456, 0.25, 0.625, 0.25, 0.625, 0.25, 0.5456, 1.0, 0.5724, 1.0, 0.625, 1.0, 0.625, 1.0, 0.4353, 1.0, 0.4594, 1.0, 0.375, 1.0, 0.375, 1.0, 0.4594, 0.25, 0.4353, 0.25, 0.375, 0.25, 0.375, 0.25, 0.4353, 0.25, 0.5724, 0.25, 0.5757, 0.4652, 0.4243, 0.4652, 0.4243, 0.7848, 0.5757, 0.7848, 0.5724, 1.0, 0.4353, 1.0, 0.5724, 0.25, 0.4353, 0.25, 0.4594, 0.25, 0.5456, 0.25, 0.4353, 1.0, 0.5724, 1.0, 0.5456, 1.0, 0.4594, 1.0, 0.5724, 1.0, 0.5456, 1.0, 0.5456, 1.0, 0.5724, 1.0, 0.5456, 1.0, 0.4594, 1.0, 0.4594, 1.0, 0.5456, 1.0, 0.4243, 0.7848, 0.5757, 0.7848, 0.5757, 0.7848, 0.4243, 0.7848, 0.4594, 1.0, 0.4353, 1.0, 0.4353, 1.0, 0.4594, 1.0, 0.4243, 0.4652, 0.4353, 0.25, 0.4353, 0.25, 0.4243, 0.4652, 0.4594, 0.25, 0.5456, 0.25, 0.5456, 0.25, 0.4594, 0.25, 0.4353, 1.0, 0.4243, 0.7848, 0.4243, 0.7848, 0.4353, 1.0, 0.4353, 0.25, 0.4594, 0.25, 0.4594, 0.25, 0.4353, 0.25])
me_cube_001.materials.append(mat_material)
me_cube_001.use_remesh_fix_poles = True
me_cube_001.use_remesh_preserve_attributes = False
me_cube_001.use_mirror_vertex_groups = False
me_cube_001.update()

# ---- objects
ob_sun = bpy.data.objects.new('Sun', light_sun)
ob_camera = bpy.data.objects.new('Camera', cam_camera)
ob_lamp = bpy.data.objects.new('Lamp', light_lamp)
ob_lamp_001 = bpy.data.objects.new('Lamp.001', light_lamp_001)
ob_lamp_002 = bpy.data.objects.new('Lamp.002', light_lamp_002)
ob_lamp_003 = bpy.data.objects.new('Lamp.003', light_lamp_003)
ob_point = bpy.data.objects.new('Point', light_point)
ob_point_001 = bpy.data.objects.new('Point.001', light_point_001)
ob_point_002 = bpy.data.objects.new('Point.002', light_point_002)
ob_point_003 = bpy.data.objects.new('Point.003', light_point_003)
ob_cylinder = bpy.data.objects.new('Cylinder', me_cylinder_001)
ob_cylinder_001 = bpy.data.objects.new('Cylinder.001', me_cylinder_002)
ob_cylinder_002 = bpy.data.objects.new('Cylinder.002', me_cylinder_003)
ob_cube = bpy.data.objects.new('Cube', me_cube_002)
ob_empty = bpy.data.objects.new('Empty', None)
ob_empty_001 = bpy.data.objects.new('Empty.001', None)
ob_cylinder_003 = bpy.data.objects.new('Cylinder.003', me_cylinder_004)
ob_cylinder_004 = bpy.data.objects.new('Cylinder.004', me_cylinder_005)
ob_cylinder_005 = bpy.data.objects.new('Cylinder.005', me_cylinder_006)
ob_cube_001 = bpy.data.objects.new('Cube.001', me_cube_001)

# ---- transforms, parenting, visibility, modifiers, constraints
ob_sun.location = (0.7973, 7.599, 4.7)
ob_sun.rotation_euler = (-0.4189, -0.1396, 0.2094)
ob_sun.lineart.crease_threshold = 0.0
ob_camera.location = (-10.0, -10.0, 8.2)
ob_camera.rotation_euler = (1.047, 0.0, -0.7854)
ob_camera.lock_rotations_4d = False
ob_camera.empty_display_type = 'ARROWS'
ob_camera.color = (0.0, 0.0, 0.0, 0.0)
ob_camera.display_type = 'WIRE'
ob_camera.lineart.crease_threshold = 0.0
ob_lamp.location = (1.705, -2.919, 3.331)
ob_lamp.rotation_euler = (0.8224, 0.5532, 1.92)
ob_lamp.scale = (1.088, 1.088, 1.088)
ob_lamp.lock_rotations_4d = False
ob_lamp.empty_display_type = 'ARROWS'
ob_lamp.color = (0.0, 0.0, 0.0, 0.0)
ob_lamp.lineart.crease_threshold = 0.0
ob_lamp_001.location = (-4.605, 2.402, 0.2595)
ob_lamp_001.rotation_euler = (0.8224, 0.5532, 1.92)
ob_lamp_001.scale = (1.088, 1.088, 1.088)
ob_lamp_001.lock_rotations_4d = False
ob_lamp_001.empty_display_type = 'ARROWS'
ob_lamp_001.color = (0.0, 0.0, 0.0, 0.0)
ob_lamp_001.lineart.crease_threshold = 0.0
ob_lamp_002.location = (-4.865, -5.306, 0.903)
ob_lamp_002.rotation_euler = (0.8224, 0.5532, 1.92)
ob_lamp_002.scale = (1.088, 1.088, 1.088)
ob_lamp_002.lock_rotations_4d = False
ob_lamp_002.empty_display_type = 'ARROWS'
ob_lamp_002.color = (0.0, 0.0, 0.0, 0.0)
ob_lamp_002.lineart.crease_threshold = 0.0
ob_lamp_003.location = (9.083, 4.261, 0.5973)
ob_lamp_003.rotation_euler = (0.8224, 0.5532, 1.92)
ob_lamp_003.scale = (1.088, 1.088, 1.088)
ob_lamp_003.lock_rotations_4d = False
ob_lamp_003.empty_display_type = 'ARROWS'
ob_lamp_003.color = (0.0, 0.0, 0.0, 0.0)
ob_lamp_003.lineart.crease_threshold = 0.0
ob_point.location = (0.0, -6.033, 2.01)
ob_point.lineart.crease_threshold = 0.0
ob_point_001.location = (-4.33, -4.273, 2.01)
ob_point_001.lineart.crease_threshold = 0.0
ob_point_002.location = (-3.372, -2.615, 1.748)
ob_point_002.lineart.crease_threshold = 0.0
ob_point_003.location = (-5.347, 0.0, 0.0)
ob_point_003.lineart.crease_threshold = 0.0
ob_cylinder.location = (0.0, -1.192e-07, 0.0)
ob_cylinder.lineart.crease_threshold = 0.0
_m = ob_cylinder.modifiers.new('Bevel', 'BEVEL')
_m.limit_method = 'NONE'
_m.spread = 0.0
_m = ob_cylinder.modifiers.new('Array', 'ARRAY')
_m.constant_offset_displace = (0.0, 0.0, 0.0)
_m.use_relative_offset = False
_m.relative_offset_displace = (-1.2, -0.7, 0.0)
_m.use_object_offset = True
_m.offset_object = ob_empty_001
_m = ob_cylinder.modifiers.new('Mirror', 'MIRROR')
_m.use_axis = (False, False, True)
_m.mirror_object = ob_cylinder_002
ob_cylinder_001.location = (-5.96e-08, -2.384e-07, 2.384e-07)
ob_cylinder_001.lineart.crease_threshold = 0.0
_m = ob_cylinder_001.modifiers.new('Bevel', 'BEVEL')
_m.limit_method = 'NONE'
_m.spread = 0.0
_m = ob_cylinder_001.modifiers.new('Array', 'ARRAY')
_m.constant_offset_displace = (0.0, 0.0, 0.0)
_m.use_relative_offset = False
_m.relative_offset_displace = (-1.32, 0.0, -0.77)
_m.use_object_offset = True
_m.offset_object = ob_empty_001
_m = ob_cylinder_001.modifiers.new('Mirror', 'MIRROR')
_m.use_axis = (False, False, True)
_m.mirror_object = ob_cylinder_002
ob_cylinder_002.location = (0.1433, 0.0, 0.0)
ob_cylinder_002.rotation_euler = (0.5236, -1.629e-07, 3.142)
ob_cylinder_002.scale = (1.432, 1.432, 1.432)
ob_cylinder_002.lineart.crease_threshold = 0.0
_m = ob_cylinder_002.modifiers.new('Bevel', 'BEVEL')
_m.limit_method = 'NONE'
_m.spread = 0.0
ob_cube.location = (0.0, 0.0, 0.0)
ob_cube.rotation_euler = (-5.76, -1.947e-07, 3.142)
ob_cube.lineart.crease_threshold = 0.0
_m = ob_cube.modifiers.new('Bevel', 'BEVEL')
_m.limit_method = 'NONE'
_m = ob_cube.modifiers.new('Array', 'ARRAY')
_m.count = 4
_m.constant_offset_displace = (0.0, 0.0, 0.0)
_m.relative_offset_displace = (0.0, 0.0, 0.0)
_m.use_object_offset = True
_m.offset_object = ob_empty
_m = ob_cube.modifiers.new('Mirror', 'MIRROR')
ob_empty.location = (0.0, 0.0, 0.0)
ob_empty.rotation_euler = (-6.807, 5.86e-07, 3.142)
ob_empty.lineart.crease_threshold = 0.0
ob_empty_001.location = (0.0, 0.0, 0.0)
ob_empty_001.rotation_euler = (-1.047, 0.0, 0.0)
ob_empty_001.lineart.crease_threshold = 0.0
ob_cylinder_003.location = (0.0, 0.0, 0.0)
ob_cylinder_003.rotation_euler = (-0.0, 1.571, 0.0)
ob_cylinder_003.scale = (0.7651, 0.7651, 3.262)
ob_cylinder_003.lineart.crease_threshold = 0.0
_m = ob_cylinder_003.modifiers.new('Bevel', 'BEVEL')
_m.limit_method = 'NONE'
ob_cylinder_004.location = (0.0, 0.0, 0.0)
ob_cylinder_004.rotation_euler = (-5.76, 0.0, 3.142)
ob_cylinder_004.lineart.crease_threshold = 0.0
_m = ob_cylinder_004.modifiers.new('Bevel', 'BEVEL')
_m.limit_method = 'NONE'
_m = ob_cylinder_004.modifiers.new('Array', 'ARRAY')
_m.count = 4
_m.constant_offset_displace = (0.0, 0.0, 0.0)
_m.use_relative_offset = False
_m.use_object_offset = True
_m.offset_object = ob_empty
ob_cylinder_005.location = (-2.801, 0.0, 0.0)
ob_cylinder_005.rotation_euler = (0.0, 1.571, 0.0)
ob_cylinder_005.scale = (0.9471, 0.9471, 0.9471)
ob_cylinder_005.lineart.crease_threshold = 0.0
_m = ob_cylinder_005.modifiers.new('Bevel', 'BEVEL')
_m.limit_method = 'NONE'
ob_cube_001.location = (0.0, 0.0, 0.0)
ob_cube_001.rotation_euler = (0.5236, 0.0, 3.142)
ob_cube_001.lineart.crease_threshold = 0.0
_m = ob_cube_001.modifiers.new('Bevel', 'BEVEL')
_m.limit_method = 'NONE'
_m = ob_cube_001.modifiers.new('Array', 'ARRAY')
_m.count = 4
_m.constant_offset_displace = (0.0, 0.0, 0.0)
_m.use_relative_offset = False
_m.use_object_offset = True
_m.offset_object = ob_empty

# ---- collection membership
col_collection_1.objects.link(ob_sun)
col_collection_1.objects.link(ob_camera)
col_collection_1.objects.link(ob_lamp)
col_collection_1.objects.link(ob_lamp_001)
col_collection_1.objects.link(ob_lamp_002)
col_collection_1.objects.link(ob_lamp_003)
col_collection_1.objects.link(ob_point)
col_collection_1.objects.link(ob_point_001)
col_collection_1.objects.link(ob_point_002)
col_collection_1.objects.link(ob_point_003)
col_emp.objects.link(ob_cylinder)
col_emp.objects.link(ob_cylinder_001)
col_rack.objects.link(ob_cylinder_002)
col_rack.objects.link(ob_cube)
col_rack.objects.link(ob_empty)
col_rack.objects.link(ob_empty_001)
col_rack.objects.link(ob_cylinder_003)
col_rack.objects.link(ob_cylinder_004)
col_rack.objects.link(ob_cylinder_005)
col_rack.objects.link(ob_cube_001)

# ---- scene / render settings (as saved in the file)
scene.camera = ob_camera
scene.frame_start = 1; scene.frame_end = 1; scene.frame_set(1)
scene.render.engine = 'CYCLES'
scene.render.image_settings.compression = 90
scene.render.resolution_x = 770
scene.render.resolution_y = 770
scene.render.dither_intensity = 0.0
scene.render.film_transparent = True
scene.render.bake_margin = 2
scene.render.bake_bias = 0.0
scene.cycles.use_denoising = False
scene.cycles.samples = 10
scene.cycles.sampling_pattern = 'TABULATED_SOBOL'
scene.cycles.light_sampling_threshold = 0.0
scene.cycles.use_adaptive_sampling = False
scene.cycles.use_light_tree = False
scene.cycles.blur_glossy = 0.0
scene.cycles.max_bounces = 0
scene.cycles.diffuse_bounces = 0
scene.cycles.glossy_bounces = 0
scene.cycles.transmission_bounces = 0
scene.cycles.transparent_max_bounces = 0
scene.cycles.pixel_filter_type = 'GAUSSIAN'
scene.cycles.sample_clamp_indirect = 0.0
scene.eevee.light_threshold = 0.128
scene.view_settings.view_transform = 'Standard'
bpy.context.view_layer.update()
